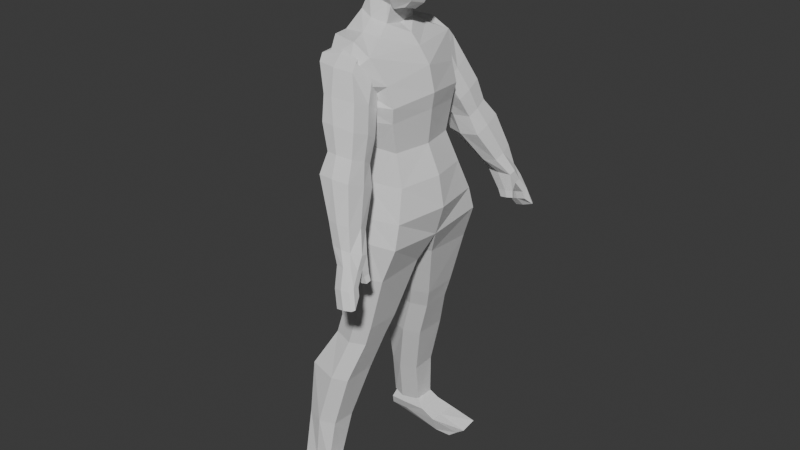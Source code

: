 # Source: character_custom_rig.blend  (saved by Blender 5.0.119; exported with 4.5.12 LTS)
import bpy
from mathutils import Matrix  # noqa: F401  (used for matrix-valued properties, if any)

bpy.ops.wm.read_factory_settings(use_empty=True)
scene = bpy.context.scene
scene.name = 'Scene'

# ---- collections
col_collection = bpy.data.collections.new('Collection'); scene.collection.children.link(col_collection)

# ---- materials (node trees are filled in below, after node groups)
mat_material = bpy.data.materials.new('Material')
mat_material.alpha_threshold = 0.0
mat_material.use_backface_culling_lightprobe_volume = False
mat_material.roughness = 0.5
mat_material.line_color = (0.0, 0.0, 0.0, 1.0)

# ---- material node trees
mat_material.use_nodes = True; mat_material.node_tree.nodes.clear()
_N = mat_material.node_tree.nodes; _L = mat_material.node_tree.links
n0 = _N.new('ShaderNodeOutputMaterial'); n0.name = 'Material Output'; n0.location = (200, 100)
n1 = _N.new('ShaderNodeBsdfPrincipled'); n1.name = 'Principled BSDF'; n1.location = (-200, 100)
_L.new(n1.outputs[0], n0.inputs[0])
n0.is_active_output = True

# ---- world
world_world = bpy.data.worlds.new('World'); scene.world = world_world
world_world.use_nodes = True; world_world.node_tree.nodes.clear()
_N = world_world.node_tree.nodes; _L = world_world.node_tree.links
n0 = _N.new('ShaderNodeOutputWorld'); n0.name = 'World Output'; n0.location = (200, 100)
n1 = _N.new('ShaderNodeBackground'); n1.name = 'Background'; n1.location = (-200, 100)
n1.inputs[0].default_value = (0.05088, 0.05088, 0.05088, 1.0)
_L.new(n1.outputs[0], n0.inputs[0])
n0.is_active_output = True
world_world.color = (0.05088, 0.05088, 0.05088)
world_world.sun_shadow_jitter_overblur = 0.0

# ---- meshes
me_cube = bpy.data.meshes.new('Cube')
me_cube.from_pydata([(0.4069, 1.374, -0.8951), (0.7066, 1.332, -2.811), (-1.73, 1.374, -0.9204), (-1.205, 1.332, -2.849), (-1.256, 0.0, -2.786), (-0.521, 1.511, -2.849), (0.3564, 1.155, -1.862), (-1.24, 1.155, -1.787), (0.7197, 0.0, -0.7414), (-1.992, 0.0, -0.7666), (-0.3467, 1.553, -0.9393), (1.019, 0.0, -2.748), (-0.3542, 1.297, -1.812), (0.6037, 0.0, -1.841), (0.9246, 1.894, -4.539), (-1.28, 0.0, -1.767), (0.2962, 1.474, 0.2179), (0.4889, 1.445, -0.4043), (-1.843, 1.445, -0.4487), (0.8017, 0.0, -0.2401), (-2.105, 0.0, -0.2845), (-0.5623, 1.624, -0.4678), (-1.889, 1.4, 0.2053), (0.609, 0.0, 0.5401), (-2.15, 0.0, 0.5275), (-0.278, 1.474, -0.197), (-0.3597, 1.019, 1.381), (-0.08793, 1.764, 1.04), (-1.514, 1.563, 1.401), (0.2467, 0.0, 1.033), (-1.972, 0.0, 1.058), (-0.6815, 1.723, 1.365), (-0.4696, 0.5832, 1.658), (-1.605, 1.019, 1.398), (-0.04686, 0.0, 1.362), (-1.678, 0.0, 1.431), (-0.909, 1.104, 1.443), (-1.46, 0.5011, 1.907), (-0.4696, 0.0, 1.569), (-1.533, 0.0, 1.927), (-0.9804, 0.668, 1.771), (-0.4316, 0.4209, 2.227), (-1.242, 0.4209, 2.43), (-0.4316, 0.0, 2.2), (-1.242, 0.0, 2.404), (-0.5916, 0.4209, 2.247), (-0.5916, 0.0, 2.22), (0.893, 1.679, -3.788), (-1.419, 1.679, -3.697), (-1.47, 0.0, -3.641), (-0.07593, 1.858, -3.826), (1.206, 0.0, -3.732), (-1.281, 1.894, -4.402), (-1.332, 0.0, -4.573), (0.06178, 2.074, -4.531), (0.9246, 0.0, -4.709), (0.4919, 0.0, -4.702), (0.5135, 2.0, -5.67), (-1.263, 2.0, -5.566), (-1.263, 0.3458, -5.49), (-0.01449, 2.179, -5.688), (0.5135, 0.3458, -5.595), (-0.07433, 0.1705, -5.612), (0.02256, 1.991, -7.483), (-1.141, 1.991, -7.428), (-1.141, 0.8548, -7.473), (-0.5054, 2.17, -7.5), (0.02256, 0.8548, -7.527), (-0.5653, 0.6796, -7.545), (-0.194, 1.997, -8.175), (-1.358, 1.997, -8.12), (-1.358, 1.044, -8.127), (-0.722, 2.176, -8.193), (-0.194, 1.044, -8.181), (-0.7818, 0.8686, -8.199), (-0.6459, 2.364, -9.53), (-2.081, 2.364, -9.413), (-2.081, 1.254, -9.394), (-1.174, 2.544, -9.548), (-0.6459, 1.254, -9.511), (-1.234, 1.078, -9.529), (-1.13, 2.494, -11.34), (-2.187, 2.494, -11.27), (-2.187, 1.68, -11.31), (-1.658, 2.673, -11.36), (-1.13, 1.68, -11.38), (-1.718, 1.505, -11.4), (-1.281, 2.68, -12.94), (-2.287, 2.68, -12.88), (-2.287, 1.951, -12.88), (-1.798, 2.71, -12.97), (-1.298, 2.027, -12.96), (-1.933, 1.889, -12.98), (-1.344, 0.4655, 2.325), (-1.615, 0.6155, 3.071), (-0.3831, 0.3704, 2.049), (-0.3539, 0.8169, 2.978), (-1.344, 0.0, 2.307), (-1.785, 0.0, 2.919), (-1.539, 0.6848, 2.652), (-0.8275, 0.3704, 2.159), (-0.8644, 0.8425, 3.006), (-0.3585, 0.7474, 2.596), (-0.3831, 0.0, 2.049), (-0.8275, 0.0, 2.159), (-0.869, 0.7474, 2.61), (-1.539, 0.0, 2.561), (0.004064, 0.352, 2.153), (0.4816, 0.5646, 2.831), (0.2528, 0.3964, 2.386), (0.09429, 0.0, 2.06), (0.624, 0.0, 2.644), (0.3891, 0.0, 2.284), (-1.634, 0.6155, 3.339), (-0.3367, 0.8425, 3.257), (-1.804, 0.0, 3.297), (-0.8472, 0.8425, 3.27), (-1.238, 0.5636, 4.112), (-0.2698, 0.7414, 4.065), (0.2892, 0.7107, 3.16), (0.4191, 0.0, 3.011), (-1.522, 0.6573, 3.827), (-0.2551, 0.8636, 3.748), (-1.676, 0.0, 3.792), (-0.7191, 0.8636, 3.76), (0.3176, 0.7439, 3.787), (0.4336, 0.0, 3.709), (-1.371, 0.0, 4.075), (-0.6698, 0.7414, 4.075), (0.1141, 0.6382, 4.095), (0.214, 0.0, 4.021), (-1.04, 0.4315, 4.288), (-0.2612, 0.4805, 4.299), (-1.04, 0.0, 4.378), (-0.6853, 0.4805, 4.375), (-0.2251, 0.0, 4.398), (-0.6492, 0.0, 4.474), (0.04386, 0.4315, 4.185), (0.0141, 0.0, 4.27), (-0.2121, 1.895, 0.2287), (-1.443, 1.709, 0.2211), (-0.3619, 2.071, 0.7261), (-1.292, 2.071, 0.9262), (-0.5638, 2.071, 0.8748), (-1.124, 2.519, -0.008146), (-1.484, 1.772, 1.048), (-1.002, 1.591, -0.4657), (-1.476, 1.186, 0.861), (0.008354, 2.518, -0.009253), (-0.3903, 1.802, 1.006), (0.01619, 1.59, -0.4668), (-0.3539, 1.269, 0.7866), (-1.191, 2.06, -0.2587), (-1.529, 2.213, 0.7563), (-1.48, 1.525, 0.9484), (-1.252, 1.402, 0.0506), (-0.6609, 1.47, -0.5295), (-0.8955, 1.199, 1.09), (-0.07764, 1.438, -0.02756), (0.09056, 2.015, -0.1998), (-0.3864, 1.554, 0.9068), (-0.2815, 2.249, 0.7045), (-0.7726, 2.583, -0.01488), (-0.8954, 1.724, 1.236), (-0.9392, 1.458, 1.155), (-0.94, 2.297, 0.7348), (-0.03441, 1.716, 0.4682), (-0.7833, 1.301, -0.05433), (-1.596, 1.59, 0.46), (-1.57, 2.057, 0.971), (-1.562, 1.298, 0.6256), (-0.3096, 1.327, 0.5892), (-0.3175, 2.065, 0.9346), (-0.9175, 2.013, 1.076), (-0.3136, 1.665, 0.6766), (-0.949, 1.133, 0.6838), (-1.566, 1.637, 0.713), (-0.9054, 2.836, -0.6884), (-0.8976, 1.952, -1.113), (0.2477, 2.835, -0.7316), (0.2555, 1.95, -1.156), (-0.9724, 2.376, -0.9389), (-0.4464, 1.831, -1.15), (0.3299, 2.332, -0.9222), (-0.4438, 2.9, -0.6688), (-0.4887, 2.48, -2.407), (-0.4973, 3.437, -1.955), (-0.5368, 3.046, -1.412), (-0.5303, 2.312, -1.765), (0.3612, 3.045, -1.426), (0.3677, 2.311, -1.779), (-0.6045, 2.662, -1.627), (-0.1628, 2.191, -1.804), (0.4427, 2.617, -1.581), (-0.1589, 3.109, -1.394), (0.5705, 3.44, -1.97), (0.5791, 2.468, -2.385), (-0.5639, 2.93, -2.228), (0.01488, 2.359, -2.443), (0.6531, 2.893, -2.161), (0.0166, 3.501, -1.935), (0.3856, 3.918, -3.685), (0.3855, 3.453, -3.909), (0.129, 3.108, -3.362), (0.123, 3.778, -3.046), (0.8706, 3.78, -3.057), (0.8767, 3.099, -3.347), (0.05506, 3.418, -3.249), (0.4698, 2.987, -3.402), (0.952, 3.378, -3.184), (0.4741, 3.841, -3.029), (1.024, 3.918, -3.718), (1.217, 3.44, -3.888), (0.3466, 3.582, -3.823), (0.773, 3.4, -3.905), (1.234, 3.666, -3.815), (0.7449, 3.984, -3.67), (-2.49, 3.128, -13.64), (-2.237, 2.665, -12.83), (-2.49, 2.054, -13.63), (-2.237, 2.025, -12.85), (-0.6125, 3.07, -13.52), (-1.339, 2.665, -12.85), (-0.6125, 1.996, -13.51), (-1.339, 2.025, -12.88), (-2.49, 2.476, -13.64), (-2.4, 2.824, -13.25), (-2.237, 2.356, -12.83), (-2.4, 1.911, -13.26), (-1.87, 2.054, -13.62), (-1.738, 2.025, -12.88), (-1.023, 1.911, -13.2), (-0.6125, 2.418, -13.52), (-1.339, 2.356, -12.85), (-1.023, 2.824, -13.2), (-1.87, 3.128, -13.63), (-1.738, 2.665, -12.85), (-1.738, 2.356, -12.85), (0.3673, 3.126, -13.75), (-1.84, 2.824, -13.24), (-1.023, 2.39, -13.2), (-1.84, 1.911, -13.25), (-2.4, 2.39, -13.25), (-2.454, 3.262, -13.84), (-2.454, 2.255, -13.77), (-0.6083, 3.205, -14.14), (-0.6083, 2.198, -14.07), (-2.454, 2.67, -13.93), (-2.102, 2.255, -13.89), (-0.6083, 2.612, -14.23), (-2.102, 3.262, -13.96), (-2.102, 2.67, -14.05), (0.3673, 2.096, -13.68), (0.3673, 2.533, -13.85), (0.0345, 3.136, -14.04), (0.0345, 2.129, -13.97), (0.0345, 2.544, -14.13), (-0.6542, -0.02277, 4.474), (0.7977, 4.323, -4.722), (0.6762, 4.081, -4.128), (0.6984, 3.705, -4.306), (1.192, 4.082, -4.108), (1.261, 3.698, -4.244), (0.632, 3.817, -4.244), (0.966, 3.705, -4.279), (1.276, 3.897, -4.179), (0.9636, 4.15, -4.084), (0.981, 4.452, -5.246), (0.8118, 3.995, -4.746), (1.309, 4.325, -4.656), (1.367, 3.988, -4.634), (0.7401, 4.107, -4.69), (1.081, 3.969, -4.693), (1.376, 4.188, -4.568), (1.08, 4.393, -4.653), (0.7662, 3.483, -4.541), (0.877, 4.05, -5.014), (1.489, 4.435, -5.156), (1.425, 4.024, -4.875), (0.9739, 4.255, -5.298), (1.142, 4.015, -4.947), (1.546, 4.33, -5.142), (1.263, 4.513, -5.166), (1.235, 4.246, -5.235), (1.308, 3.476, -4.431), (1.052, 3.443, -4.483), (0.8225, 3.628, -4.594), (1.261, 3.622, -4.505), (1.031, 3.628, -4.554), (0.8771, 3.459, -4.754), (1.344, 3.453, -4.659), (1.123, 3.424, -4.704), (0.9256, 3.583, -4.8), (1.303, 3.579, -4.723), (1.105, 3.583, -4.765), (0.4069, -1.374, -0.8951), (0.7066, -1.332, -2.811), (-1.73, -1.374, -0.9204), (-1.205, -1.332, -2.849), (-0.521, -1.511, -2.849), (0.3564, -1.155, -1.862), (-1.24, -1.155, -1.787), (-0.3467, -1.553, -0.9393), (-0.3542, -1.297, -1.812), (0.9246, -1.894, -4.539), (0.2962, -1.474, 0.2179), (0.4889, -1.445, -0.4043), (-1.843, -1.445, -0.4487), (-0.5623, -1.624, -0.4678), (-1.889, -1.4, 0.2053), (-0.278, -1.474, -0.197), (-0.3597, -1.019, 1.381), (-0.08793, -1.764, 1.04), (-1.514, -1.563, 1.401), (-0.6815, -1.723, 1.365), (-0.4696, -0.5832, 1.658), (-1.605, -1.019, 1.398), (-0.909, -1.104, 1.443), (-1.46, -0.5011, 1.907), (-0.9804, -0.668, 1.771), (-0.4316, -0.4209, 2.227), (-1.242, -0.4209, 2.43), (-0.5916, -0.4209, 2.247), (0.893, -1.679, -3.788), (-1.419, -1.679, -3.697), (-0.07593, -1.858, -3.826), (-1.281, -1.894, -4.402), (0.06178, -2.074, -4.531), (0.5135, -2.0, -5.67), (-1.263, -2.0, -5.566), (-1.263, -0.3458, -5.49), (-0.01449, -2.179, -5.688), (0.5135, -0.3458, -5.595), (-0.07433, -0.1705, -5.612), (0.02256, -1.991, -7.483), (-1.141, -1.991, -7.428), (-1.141, -0.8548, -7.473), (-0.5054, -2.17, -7.5), (0.02256, -0.8548, -7.527), (-0.5653, -0.6796, -7.545), (-0.194, -1.997, -8.175), (-1.358, -1.997, -8.12), (-1.358, -1.044, -8.127), (-0.722, -2.176, -8.193), (-0.194, -1.044, -8.181), (-0.7818, -0.8686, -8.199), (-0.6459, -2.364, -9.53), (-2.081, -2.364, -9.413), (-2.081, -1.254, -9.394), (-1.174, -2.544, -9.548), (-0.6459, -1.254, -9.511), (-1.234, -1.078, -9.529), (-1.13, -2.494, -11.34), (-2.187, -2.494, -11.27), (-2.187, -1.68, -11.31), (-1.658, -2.673, -11.36), (-1.13, -1.68, -11.38), (-1.718, -1.505, -11.4), (-1.281, -2.68, -12.94), (-2.287, -2.68, -12.88), (-2.287, -1.951, -12.88), (-1.798, -2.71, -12.97), (-1.298, -2.027, -12.96), (-1.933, -1.889, -12.98), (-1.344, -0.4655, 2.325), (-1.615, -0.6155, 3.071), (-0.3831, -0.3704, 2.049), (-0.3539, -0.8169, 2.978), (-1.539, -0.6848, 2.652), (-0.8275, -0.3704, 2.159), (-0.8644, -0.8425, 3.006), (-0.3585, -0.7474, 2.596), (-0.869, -0.7474, 2.61), (0.004064, -0.352, 2.153), (0.4816, -0.5646, 2.831), (0.2528, -0.3964, 2.386), (-1.634, -0.6155, 3.339), (-0.3367, -0.8425, 3.257), (-0.8472, -0.8425, 3.27), (-1.238, -0.5636, 4.112), (-0.2698, -0.7414, 4.065), (0.2892, -0.7107, 3.16), (-1.522, -0.6573, 3.827), (-0.2551, -0.8636, 3.748), (-0.7191, -0.8636, 3.76), (0.3176, -0.7439, 3.787), (-0.6698, -0.7414, 4.075), (0.1141, -0.6382, 4.095), (-1.04, -0.4315, 4.288), (-0.2612, -0.4805, 4.299), (-0.6853, -0.4805, 4.375), (0.04386, -0.4315, 4.185), (-0.2121, -1.895, 0.2287), (-1.443, -1.709, 0.2211), (-0.3619, -2.071, 0.7261), (-1.292, -2.071, 0.9262), (-0.5638, -2.071, 0.8748), (-1.124, -2.519, -0.008146), (-1.484, -1.772, 1.048), (-1.002, -1.591, -0.4657), (-1.476, -1.186, 0.861), (0.008354, -2.518, -0.009253), (-0.3903, -1.802, 1.006), (0.01619, -1.59, -0.4668), (-0.3539, -1.269, 0.7866), (-1.191, -2.06, -0.2587), (-1.529, -2.213, 0.7563), (-1.48, -1.525, 0.9484), (-1.252, -1.402, 0.0506), (-0.6609, -1.47, -0.5295), (-0.8955, -1.199, 1.09), (-0.07764, -1.438, -0.02756), (0.09056, -2.015, -0.1998), (-0.3864, -1.554, 0.9068), (-0.2815, -2.249, 0.7045), (-0.7726, -2.583, -0.01488), (-0.8954, -1.724, 1.236), (-0.9392, -1.458, 1.155), (-0.94, -2.297, 0.7348), (-0.03441, -1.716, 0.4682), (-0.7833, -1.301, -0.05433), (-1.596, -1.59, 0.46), (-1.57, -2.057, 0.971), (-1.562, -1.298, 0.6256), (-0.3096, -1.327, 0.5892), (-0.3175, -2.065, 0.9346), (-0.9175, -2.013, 1.076), (-0.3136, -1.665, 0.6766), (-0.949, -1.133, 0.6838), (-1.566, -1.637, 0.713), (-0.9054, -2.836, -0.6884), (-0.8976, -1.952, -1.113), (0.2477, -2.835, -0.7316), (0.2555, -1.95, -1.156), (-0.9724, -2.376, -0.9389), (-0.4464, -1.831, -1.15), (0.3299, -2.332, -0.9222), (-0.4438, -2.9, -0.6688), (-0.4887, -2.48, -2.407), (-0.4973, -3.437, -1.955), (-0.5368, -3.046, -1.412), (-0.5303, -2.312, -1.765), (0.3612, -3.045, -1.426), (0.3677, -2.311, -1.779), (-0.6045, -2.662, -1.627), (-0.1628, -2.191, -1.804), (0.4427, -2.617, -1.581), (-0.1589, -3.109, -1.394), (0.5705, -3.44, -1.97), (0.5791, -2.468, -2.385), (-0.5639, -2.93, -2.228), (0.01488, -2.359, -2.443), (0.6531, -2.893, -2.161), (0.0166, -3.501, -1.935), (0.3856, -3.918, -3.685), (0.3855, -3.453, -3.909), (0.129, -3.108, -3.362), (0.123, -3.778, -3.046), (0.8706, -3.78, -3.057), (0.8767, -3.099, -3.347), (0.05506, -3.418, -3.249), (0.4698, -2.987, -3.402), (0.952, -3.378, -3.184), (0.4741, -3.841, -3.029), (1.024, -3.918, -3.718), (1.217, -3.44, -3.888), (0.3466, -3.582, -3.823), (0.773, -3.4, -3.905), (1.234, -3.666, -3.815), (0.7449, -3.984, -3.67), (-2.49, -3.128, -13.64), (-2.237, -2.665, -12.83), (-2.49, -2.054, -13.63), (-2.237, -2.025, -12.85), (-0.6125, -3.07, -13.52), (-1.339, -2.665, -12.85), (-0.6125, -1.996, -13.51), (-1.339, -2.025, -12.88), (-2.49, -2.476, -13.64), (-2.4, -2.824, -13.25), (-2.237, -2.356, -12.83), (-2.4, -1.911, -13.26), (-1.87, -2.054, -13.62), (-1.738, -2.025, -12.88), (-1.023, -1.911, -13.2), (-0.6125, -2.418, -13.52), (-1.339, -2.356, -12.85), (-1.023, -2.824, -13.2), (-1.87, -3.128, -13.63), (-1.738, -2.665, -12.85), (-1.738, -2.356, -12.85), (0.3673, -3.126, -13.75), (-1.84, -2.824, -13.24), (-1.023, -2.39, -13.2), (-1.84, -1.911, -13.25), (-2.4, -2.39, -13.25), (-2.454, -3.262, -13.84), (-2.454, -2.255, -13.77), (-0.6083, -3.205, -14.14), (-0.6083, -2.198, -14.07), (-2.454, -2.67, -13.93), (-2.102, -2.255, -13.89), (-0.6083, -2.612, -14.23), (-2.102, -3.262, -13.96), (-2.102, -2.67, -14.05), (0.3673, -2.096, -13.68), (0.3673, -2.533, -13.85), (0.0345, -3.136, -14.04), (0.0345, -2.129, -13.97), (0.0345, -2.544, -14.13), (-0.6542, 0.02277, 4.474), (0.7977, -4.323, -4.722), (0.6762, -4.081, -4.128), (0.6984, -3.705, -4.306), (1.192, -4.082, -4.108), (1.261, -3.698, -4.244), (0.632, -3.817, -4.244), (0.966, -3.705, -4.279), (1.276, -3.897, -4.179), (0.9636, -4.15, -4.084), (0.981, -4.452, -5.246), (0.8118, -3.995, -4.746), (1.309, -4.325, -4.656), (1.367, -3.988, -4.634), (0.7401, -4.107, -4.69), (1.081, -3.969, -4.693), (1.376, -4.188, -4.568), (1.08, -4.393, -4.653), (0.7662, -3.483, -4.541), (0.877, -4.05, -5.014), (1.489, -4.435, -5.156), (1.425, -4.024, -4.875), (0.9739, -4.255, -5.298), (1.142, -4.015, -4.947), (1.546, -4.33, -5.142), (1.263, -4.513, -5.166), (1.235, -4.246, -5.235), (1.308, -3.476, -4.431), (1.052, -3.443, -4.483), (0.8225, -3.628, -4.594), (1.261, -3.622, -4.505), (1.031, -3.628, -4.554), (0.8771, -3.459, -4.754), (1.344, -3.453, -4.659), (1.123, -3.424, -4.704), (0.9256, -3.583, -4.8), (1.303, -3.579, -4.723), (1.105, -3.583, -4.765)], [], [(15, 9, 2, 7), (12, 10, 0, 6), (5, 12, 6, 1), (3, 7, 12, 5), (7, 2, 10, 12), (1, 6, 13, 11), (6, 0, 8, 13), (5, 1, 47, 50), (3, 5, 50, 48), (4, 15, 7, 3), (18, 20, 24, 22), (19, 17, 16, 23), (22, 24, 30, 28), (23, 16, 27, 29), (21, 18, 22, 25), (17, 21, 25, 16), (27, 31, 36, 26), (31, 28, 33, 36), (16, 25, 31, 27), (26, 36, 40, 32), (36, 33, 37, 40), (29, 27, 26, 34), (28, 30, 35, 33), (32, 40, 45, 41), (40, 37, 42, 45), (34, 26, 32, 38), (33, 35, 39, 37), (41, 45, 46, 43), (45, 42, 44, 46), (38, 32, 41, 43), (37, 39, 44, 42), (8, 0, 17, 19), (48, 50, 54, 52), (49, 48, 52, 53), (1, 11, 51, 47), (4, 3, 48, 49), (54, 14, 57, 60), (56, 53, 59, 62), (50, 47, 14, 54), (47, 51, 55, 14), (60, 57, 63, 66), (62, 59, 65, 68), (14, 55, 61, 57), (55, 56, 62, 61), (53, 52, 58, 59), (52, 54, 60, 58), (65, 64, 70, 71), (67, 68, 74, 73), (57, 61, 67, 63), (61, 62, 68, 67), (59, 58, 64, 65), (58, 60, 66, 64), (72, 69, 75, 78), (74, 71, 77, 80), (64, 66, 72, 70), (68, 65, 71, 74), (66, 63, 69, 72), (63, 67, 73, 69), (77, 76, 82, 83), (79, 80, 86, 85), (69, 73, 79, 75), (73, 74, 80, 79), (71, 70, 76, 77), (70, 72, 78, 76), (84, 81, 87, 90), (86, 83, 89, 92), (76, 78, 84, 82), (80, 77, 83, 86), (78, 75, 81, 84), (75, 79, 85, 81), (88, 90, 92, 89), (90, 87, 91, 92), (81, 85, 91, 87), (85, 86, 92, 91), (83, 82, 88, 89), (82, 84, 90, 88), (25, 22, 28, 31), (106, 98, 94, 99), (105, 101, 96, 102), (103, 95, 107, 110), (96, 101, 116, 114), (108, 96, 114, 119), (93, 100, 104, 97), (100, 95, 103, 104), (102, 96, 108, 109), (100, 105, 102, 95), (93, 99, 105, 100), (99, 94, 101, 105), (97, 106, 99, 93), (107, 109, 112, 110), (109, 108, 111, 112), (101, 94, 113, 116), (95, 102, 109, 107), (120, 119, 125, 126), (113, 115, 123, 121), (116, 113, 121, 124), (94, 98, 115, 113), (111, 108, 119, 120), (126, 125, 129, 130), (121, 123, 127, 117), (124, 121, 117, 128), (119, 114, 122, 125), (114, 116, 124, 122), (130, 129, 137, 138), (128, 117, 131, 134), (117, 127, 133, 131), (125, 122, 118, 129), (122, 124, 128, 118), (132, 134, 136, 135), (134, 131, 133, 136), (132, 135, 138, 137), (129, 118, 132, 137), (118, 128, 134, 132), (28, 142, 140, 22), (16, 139, 141, 27), (31, 143, 142, 28), (27, 141, 143, 31), (22, 140, 25), (25, 139, 16), (140, 139, 25), (141, 139, 140, 142, 143), (176, 170, 147, 154), (175, 171, 151, 157), (174, 172, 149, 160), (160, 149, 163, 164), (151, 160, 164, 157), (148, 179, 184, 162), (156, 182, 180, 150), (159, 183, 179, 148), (148, 162, 165, 161), (172, 173, 163, 149), (159, 148, 161, 166), (150, 159, 166, 158), (171, 174, 160, 151), (156, 150, 158, 167), (152, 146, 155, 168), (144, 152, 168, 153), (169, 176, 154, 145), (152, 181, 178, 146), (153, 168, 176, 169), (158, 166, 174, 171), (161, 165, 173, 172), (166, 161, 172, 174), (167, 158, 171, 175), (168, 155, 170, 176), (170, 175, 157, 147), (183, 193, 189, 179), (180, 190, 193, 183), (182, 192, 190, 180), (144, 177, 181, 152), (150, 180, 183, 159), (189, 195, 200, 194), (198, 192, 188, 185), (193, 199, 195, 189), (190, 196, 199, 193), (146, 178, 182, 156), (192, 198, 196, 190), (179, 189, 194, 184), (177, 187, 191, 181), (154, 147, 157, 164), (181, 191, 188, 178), (195, 205, 210, 200), (199, 209, 205, 195), (196, 206, 209, 199), (202, 214, 208, 203), (198, 208, 206, 196), (187, 186, 197, 191), (182, 178, 188, 192), (191, 197, 185, 188), (146, 156, 167, 155), (205, 211, 216, 210), (187, 177, 184, 194), (209, 215, 211, 205), (206, 212, 215, 209), (204, 186, 200, 210), (208, 214, 212, 206), (186, 204, 207, 197), (197, 207, 203, 185), (208, 198, 185, 203), (173, 165, 153, 169), (144, 153, 165, 162), (184, 177, 144, 162), (169, 145, 163, 173), (204, 201, 213, 207), (186, 187, 194, 200), (207, 213, 202, 203), (216, 201, 204, 210), (145, 154, 164, 163), (155, 167, 175, 170), (0, 10, 21, 17), (10, 2, 18, 21), (2, 9, 20, 18), (242, 228, 220, 227), (241, 231, 224, 230), (240, 234, 222, 233), (239, 226, 218, 236), (219, 244, 248, 229), (237, 236, 218, 227), (233, 222, 236, 237), (224, 233, 237, 230), (230, 237, 227, 220), (246, 255, 252, 223), (221, 245, 250, 235), (225, 247, 244, 219), (235, 217, 226, 239), (221, 235, 239, 234), (234, 239, 236, 222), (232, 221, 234, 240), (223, 232, 240, 231), (231, 240, 233, 224), (229, 223, 231, 241), (219, 229, 241, 228), (228, 241, 230, 220), (225, 219, 228, 242), (217, 225, 242, 226), (226, 242, 227, 218), (251, 250, 245, 249), (247, 243, 250, 251), (244, 247, 251, 248), (248, 251, 249, 246), (235, 250, 243, 217), (217, 243, 247, 225), (245, 254, 256, 249), (229, 248, 246, 223), (253, 256, 254, 238), (252, 255, 256, 253), (232, 253, 238, 221), (221, 238, 254, 245), (249, 256, 255, 246), (223, 252, 253, 232), (213, 201, 259, 263), (215, 212, 262, 265), (202, 213, 263, 260), (211, 215, 265, 261), (262, 264, 272, 270), (264, 260, 268, 272), (265, 262, 270, 273), (260, 263, 271, 268), (260, 264, 288, 286), (202, 260, 286, 275), (216, 211, 261, 266), (201, 216, 266, 259), (273, 270, 278, 281), (268, 271, 279, 276), (269, 273, 281, 277), (258, 274, 282, 267), (266, 261, 269, 274), (263, 259, 258, 271), (259, 266, 274, 258), (261, 265, 273, 269), (282, 283, 279, 267), (280, 276, 279, 283), (283, 282, 277, 281), (280, 283, 281, 278), (272, 268, 276, 280), (270, 272, 280, 278), (274, 269, 277, 282), (271, 258, 267, 279), (285, 275, 289, 291), (284, 285, 291, 290), (214, 202, 275, 285), (264, 262, 287, 288), (212, 214, 285, 284), (262, 212, 284, 287), (291, 289, 292, 294), (290, 291, 294, 293), (287, 284, 290, 293), (286, 288, 294, 292), (275, 286, 292, 289), (288, 287, 293, 294), (15, 301, 297, 9), (303, 300, 295, 302), (299, 296, 300, 303), (298, 299, 303, 301), (301, 303, 302, 297), (296, 11, 13, 300), (300, 13, 8, 295), (299, 325, 323, 296), (298, 324, 325, 299), (4, 298, 301, 15), (307, 309, 24, 20), (19, 23, 305, 306), (309, 313, 30, 24), (23, 29, 312, 305), (308, 310, 309, 307), (306, 305, 310, 308), (312, 311, 317, 314), (314, 317, 316, 313), (305, 312, 314, 310), (311, 315, 319, 317), (317, 319, 318, 316), (29, 34, 311, 312), (313, 316, 35, 30), (315, 320, 322, 319), (319, 322, 321, 318), (34, 38, 315, 311), (316, 318, 39, 35), (320, 43, 46, 322), (322, 46, 44, 321), (38, 43, 320, 315), (318, 321, 44, 39), (8, 19, 306, 295), (324, 326, 327, 325), (49, 53, 326, 324), (296, 323, 51, 11), (4, 49, 324, 298), (327, 331, 328, 304), (56, 333, 330, 53), (325, 327, 304, 323), (323, 304, 55, 51), (331, 337, 334, 328), (333, 339, 336, 330), (304, 328, 332, 55), (55, 332, 333, 56), (53, 330, 329, 326), (326, 329, 331, 327), (336, 342, 341, 335), (338, 344, 345, 339), (328, 334, 338, 332), (332, 338, 339, 333), (330, 336, 335, 329), (329, 335, 337, 331), (343, 349, 346, 340), (345, 351, 348, 342), (335, 341, 343, 337), (339, 345, 342, 336), (337, 343, 340, 334), (334, 340, 344, 338), (348, 354, 353, 347), (350, 356, 357, 351), (340, 346, 350, 344), (344, 350, 351, 345), (342, 348, 347, 341), (341, 347, 349, 343), (355, 361, 358, 352), (357, 363, 360, 354), (347, 353, 355, 349), (351, 357, 354, 348), (349, 355, 352, 346), (346, 352, 356, 350), (359, 360, 363, 361), (361, 363, 362, 358), (352, 358, 362, 356), (356, 362, 363, 357), (354, 360, 359, 353), (353, 359, 361, 355), (310, 314, 313, 309), (106, 368, 365, 98), (372, 371, 367, 370), (103, 110, 373, 366), (367, 377, 378, 370), (374, 381, 377, 367), (364, 97, 104, 369), (369, 104, 103, 366), (371, 375, 374, 367), (369, 366, 371, 372), (364, 369, 372, 368), (368, 372, 370, 365), (97, 364, 368, 106), (373, 110, 112, 375), (375, 112, 111, 374), (370, 378, 376, 365), (366, 373, 375, 371), (120, 126, 385, 381), (376, 382, 123, 115), (378, 384, 382, 376), (365, 376, 115, 98), (111, 120, 381, 374), (126, 130, 387, 385), (382, 379, 127, 123), (384, 386, 379, 382), (381, 385, 383, 377), (377, 383, 384, 378), (130, 138, 391, 387), (386, 390, 388, 379), (379, 388, 133, 127), (385, 387, 380, 383), (383, 380, 386, 384), (389, 135, 136, 390), (390, 136, 133, 388), (389, 391, 138, 135), (387, 391, 389, 380), (380, 389, 390, 386), (313, 309, 393, 395), (305, 312, 394, 392), (314, 313, 395, 396), (312, 314, 396, 394), (309, 310, 393), (310, 305, 392), (393, 310, 392), (394, 396, 395, 393, 392), (429, 407, 400, 423), (428, 410, 404, 424), (427, 413, 402, 425), (413, 417, 416, 402), (404, 410, 417, 413), (401, 415, 437, 432), (409, 403, 433, 435), (412, 401, 432, 436), (401, 414, 418, 415), (425, 402, 416, 426), (412, 419, 414, 401), (403, 411, 419, 412), (424, 404, 413, 427), (409, 420, 411, 403), (405, 421, 408, 399), (397, 406, 421, 405), (422, 398, 407, 429), (405, 399, 431, 434), (406, 422, 429, 421), (411, 424, 427, 419), (414, 425, 426, 418), (419, 427, 425, 414), (420, 428, 424, 411), (421, 429, 423, 408), (423, 400, 410, 428), (436, 432, 442, 446), (433, 436, 446, 443), (435, 433, 443, 445), (397, 405, 434, 430), (403, 412, 436, 433), (442, 447, 453, 448), (451, 438, 441, 445), (446, 442, 448, 452), (443, 446, 452, 449), (399, 409, 435, 431), (445, 443, 449, 451), (432, 437, 447, 442), (430, 434, 444, 440), (407, 417, 410, 400), (434, 431, 441, 444), (448, 453, 463, 458), (452, 448, 458, 462), (449, 452, 462, 459), (455, 456, 461, 467), (451, 449, 459, 461), (440, 444, 450, 439), (435, 445, 441, 431), (444, 441, 438, 450), (399, 408, 420, 409), (458, 463, 469, 464), (440, 447, 437, 430), (462, 458, 464, 468), (459, 462, 468, 465), (457, 463, 453, 439), (461, 459, 465, 467), (439, 450, 460, 457), (450, 438, 456, 460), (461, 456, 438, 451), (426, 422, 406, 418), (397, 415, 418, 406), (437, 415, 397, 430), (422, 426, 416, 398), (457, 460, 466, 454), (439, 453, 447, 440), (460, 456, 455, 466), (469, 463, 457, 454), (398, 416, 417, 407), (408, 423, 428, 420), (295, 306, 308, 302), (302, 308, 307, 297), (297, 307, 20, 9), (495, 480, 473, 481), (494, 483, 477, 484), (493, 486, 475, 487), (492, 489, 471, 479), (472, 482, 501, 497), (490, 480, 471, 489), (486, 490, 489, 475), (477, 483, 490, 486), (483, 473, 480, 490), (499, 476, 505, 508), (474, 488, 503, 498), (478, 472, 497, 500), (488, 492, 479, 470), (474, 487, 492, 488), (487, 475, 489, 492), (485, 493, 487, 474), (476, 484, 493, 485), (484, 477, 486, 493), (482, 494, 484, 476), (472, 481, 494, 482), (481, 473, 483, 494), (478, 495, 481, 472), (470, 479, 495, 478), (479, 471, 480, 495), (504, 502, 498, 503), (500, 504, 503, 496), (497, 501, 504, 500), (501, 499, 502, 504), (488, 470, 496, 503), (470, 478, 500, 496), (498, 502, 509, 507), (482, 476, 499, 501), (506, 491, 507, 509), (505, 506, 509, 508), (485, 474, 491, 506), (474, 498, 507, 491), (502, 499, 508, 509), (476, 485, 506, 505), (466, 516, 512, 454), (468, 518, 515, 465), (455, 513, 516, 466), (464, 514, 518, 468), (515, 523, 525, 517), (517, 525, 521, 513), (518, 526, 523, 515), (513, 521, 524, 516), (513, 539, 541, 517), (455, 528, 539, 513), (469, 519, 514, 464), (454, 512, 519, 469), (526, 534, 531, 523), (521, 529, 532, 524), (522, 530, 534, 526), (511, 520, 535, 527), (519, 527, 522, 514), (516, 524, 511, 512), (512, 511, 527, 519), (514, 522, 526, 518), (535, 520, 532, 536), (533, 536, 532, 529), (536, 534, 530, 535), (533, 531, 534, 536), (525, 533, 529, 521), (523, 531, 533, 525), (527, 535, 530, 522), (524, 532, 520, 511), (538, 544, 542, 528), (537, 543, 544, 538), (467, 538, 528, 455), (517, 541, 540, 515), (465, 537, 538, 467), (515, 540, 537, 465), (544, 547, 545, 542), (543, 546, 547, 544), (540, 546, 543, 537), (539, 545, 547, 541), (528, 542, 545, 539), (541, 547, 546, 540)])
me_cube.polygons.foreach_set('material_index', [0, 0, 0, 0, 0, 0, 0, 0, 0, 0, 0, 0, 0, 0, 0, 0, 0, 0, 0, 0, 0, 0, 0, 0, 0, 0, 0, 0, 0, 0, 0, 0, 0, 0, 0, 0, 0, 0, 0, 0, 0, 0, 0, 0, 0, 0, 0, 0, 0, 0, 0, 0, 0, 0, 0, 0, 0, 0, 0, 0, 0, 0, 0, 0, 0, 0, 0, 0, 0, 0, 0, 0, 0, 0, 0, 0, 0, 1, 1, 1, 1, 1, 1, 1, 1, 1, 1, 1, 1, 1, 1, 1, 1, 1, 1, 1, 1, 1, 1, 1, 1, 1, 1, 1, 1, 1, 1, 1, 1, 1, 1, 1, 1, 0, 0, 0, 0, 0, 0, 0, 0, 1, 1, 1, 1, 1, 1, 1, 1, 1, 1, 1, 1, 1, 1, 1, 1, 1, 1, 1, 1, 1, 1, 1, 1, 1, 1, 1, 1, 1, 1, 1, 1, 1, 1, 1, 1, 1, 1, 1, 1, 1, 1, 1, 1, 1, 1, 1, 1, 1, 1, 1, 1, 1, 1, 1, 1, 1, 1, 1, 1, 1, 1, 1, 1, 1, 1, 1, 1, 0, 0, 0, 1, 1, 1, 1, 1, 1, 1, 1, 1, 1, 1, 1, 1, 1, 1, 1, 1, 1, 1, 1, 1, 1, 1, 1, 1, 1, 1, 1, 1, 1, 1, 1, 1, 1, 1, 1, 1, 1, 1, 1, 1, 1, 1, 1, 1, 1, 1, 1, 1, 1, 1, 1, 1, 1, 1, 1, 1, 1, 1, 1, 1, 1, 1, 1, 1, 1, 1, 1, 1, 1, 1, 1, 1, 1, 1, 1, 1, 1, 0, 0, 0, 0, 0, 0, 0, 0, 0, 0, 0, 0, 0, 0, 0, 0, 0, 0, 0, 0, 0, 0, 0, 0, 0, 0, 0, 0, 0, 0, 0, 0, 0, 0, 0, 0, 0, 0, 0, 0, 0, 0, 0, 0, 0, 0, 0, 0, 0, 0, 0, 0, 0, 0, 0, 0, 0, 0, 0, 0, 0, 0, 0, 0, 0, 0, 0, 0, 0, 0, 0, 0, 0, 0, 0, 0, 0, 1, 1, 1, 1, 1, 1, 1, 1, 1, 1, 1, 1, 1, 1, 1, 1, 1, 1, 1, 1, 1, 1, 1, 1, 1, 1, 1, 1, 1, 1, 1, 1, 1, 1, 1, 1, 0, 0, 0, 0, 0, 0, 0, 0, 1, 1, 1, 1, 1, 1, 1, 1, 1, 1, 1, 1, 1, 1, 1, 1, 1, 1, 1, 1, 1, 1, 1, 1, 1, 1, 1, 1, 1, 1, 1, 1, 1, 1, 1, 1, 1, 1, 1, 1, 1, 1, 1, 1, 1, 1, 1, 1, 1, 1, 1, 1, 1, 1, 1, 1, 1, 1, 1, 1, 1, 1, 1, 1, 1, 1, 1, 1, 0, 0, 0, 1, 1, 1, 1, 1, 1, 1, 1, 1, 1, 1, 1, 1, 1, 1, 1, 1, 1, 1, 1, 1, 1, 1, 1, 1, 1, 1, 1, 1, 1, 1, 1, 1, 1, 1, 1, 1, 1, 1, 1, 1, 1, 1, 1, 1, 1, 1, 1, 1, 1, 1, 1, 1, 1, 1, 1, 1, 1, 1, 1, 1, 1, 1, 1, 1, 1, 1, 1, 1, 1, 1, 1, 1, 1, 1, 1, 1, 1])
_uv = me_cube.uv_layers.new(name='UVMap')
_uv.uv.foreach_set('vector', [0.5, 0.125, 0.625, 0.125, 0.625, 0.25, 0.5, 0.25, 0.5, 0.375, 0.625, 0.375, 0.625, 0.5, 0.5, 0.5, 0.375, 0.375, 0.5, 0.375, 0.5, 0.5, 0.375, 0.5, 0.375, 0.25, 0.5, 0.25, 0.5, 0.375, 0.375, 0.375, 0.5, 0.25, 0.625, 0.25, 0.625, 0.375, 0.5, 0.375, 0.375, 0.5, 0.5, 0.5, 0.5, 0.625, 0.375, 0.625, 0.5, 0.5, 0.625, 0.5, 0.625, 0.625, 0.5, 0.625, 0.375, 0.375, 0.375, 0.5, 0.375, 0.5, 0.375, 0.375, 0.375, 0.25, 0.375, 0.375, 0.375, 0.375, 0.375, 0.25, 0.375, 0.125, 0.5, 0.125, 0.5, 0.25, 0.375, 0.25, 0.625, 0.25, 0.625, 0.125, 0.625, 0.125, 0.625, 0.25, 0.625, 0.625, 0.625, 0.5, 0.625, 0.5, 0.625, 0.625, 0.625, 0.25, 0.625, 0.125, 0.625, 0.125, 0.625, 0.25, 0.625, 0.625, 0.625, 0.5, 0.625, 0.5, 0.625, 0.625, 0.625, 0.375, 0.625, 0.25, 0.625, 0.25, 0.625, 0.375, 0.625, 0.5, 0.625, 0.375, 0.625, 0.375, 0.625, 0.5, 0.625, 0.5, 0.625, 0.375, 0.625, 0.375, 0.625, 0.5, 0.625, 0.375, 0.625, 0.25, 0.625, 0.25, 0.625, 0.375, 0.625, 0.5, 0.625, 0.375, 0.625, 0.375, 0.625, 0.5, 0.625, 0.5, 0.625, 0.375, 0.625, 0.375, 0.625, 0.5, 0.625, 0.375, 0.625, 0.25, 0.625, 0.25, 0.625, 0.375, 0.625, 0.625, 0.625, 0.5, 0.625, 0.5, 0.625, 0.625, 0.625, 0.25, 0.625, 0.125, 0.625, 0.125, 0.625, 0.25, 0.625, 0.5, 0.625, 0.375, 0.625, 0.375, 0.625, 0.5, 0.625, 0.375, 0.625, 0.25, 0.625, 0.25, 0.625, 0.375, 0.625, 0.625, 0.625, 0.5, 0.625, 0.5, 0.625, 0.625, 0.625, 0.25, 0.625, 0.125, 0.625, 0.125, 0.625, 0.25, 0.625, 0.5, 0.75, 0.5, 0.75, 0.625, 0.625, 0.625, 0.75, 0.5, 0.875, 0.5, 0.875, 0.625, 0.75, 0.625, 0.625, 0.625, 0.625, 0.5, 0.625, 0.5, 0.625, 0.625, 0.625, 0.25, 0.625, 0.125, 0.625, 0.125, 0.625, 0.25, 0.625, 0.625, 0.625, 0.5, 0.625, 0.5, 0.625, 0.625, 0.375, 0.25, 0.375, 0.375, 0.375, 0.375, 0.375, 0.25, 0.375, 0.125, 0.375, 0.25, 0.375, 0.25, 0.375, 0.125, 0.375, 0.5, 0.375, 0.625, 0.375, 0.625, 0.375, 0.5, 0.375, 0.125, 0.375, 0.25, 0.375, 0.25, 0.375, 0.125, 0.375, 0.375, 0.375, 0.5, 0.375, 0.5, 0.375, 0.375, 0.0, 0.0, 0.0, 0.0, 0.0, 0.0, 0.0, 0.0, 0.375, 0.375, 0.375, 0.5, 0.375, 0.5, 0.375, 0.375, 0.375, 0.5, 0.375, 0.625, 0.375, 0.625, 0.375, 0.5, 0.375, 0.375, 0.375, 0.5, 0.375, 0.5, 0.375, 0.375, 0.0, 0.0, 0.0, 0.0, 0.0, 0.0, 0.0, 0.0, 0.375, 0.5, 0.375, 0.625, 0.375, 0.625, 0.375, 0.5, 0.0, 0.0, 0.0, 0.0, 0.0, 0.0, 0.0, 0.0, 0.375, 0.125, 0.375, 0.25, 0.375, 0.25, 0.375, 0.125, 0.375, 0.25, 0.375, 0.375, 0.375, 0.375, 0.375, 0.25, 0.375, 0.125, 0.375, 0.25, 0.375, 0.25, 0.375, 0.125, 0.0, 0.0, 0.0, 0.0, 0.0, 0.0, 0.0, 0.0, 0.375, 0.5, 0.375, 0.625, 0.375, 0.625, 0.375, 0.5, 0.0, 0.0, 0.0, 0.0, 0.0, 0.0, 0.0, 0.0, 0.375, 0.125, 0.375, 0.25, 0.375, 0.25, 0.375, 0.125, 0.375, 0.25, 0.375, 0.375, 0.375, 0.375, 0.375, 0.25, 0.375, 0.375, 0.375, 0.5, 0.375, 0.5, 0.375, 0.375, 0.0, 0.0, 0.0, 0.0, 0.0, 0.0, 0.0, 0.0, 0.375, 0.25, 0.375, 0.375, 0.375, 0.375, 0.375, 0.25, 0.0, 0.0, 0.0, 0.0, 0.0, 0.0, 0.0, 0.0, 0.375, 0.375, 0.375, 0.5, 0.375, 0.5, 0.375, 0.375, 0.375, 0.5, 0.375, 0.625, 0.375, 0.625, 0.375, 0.5, 0.375, 0.125, 0.375, 0.25, 0.375, 0.25, 0.375, 0.125, 0.0, 0.0, 0.0, 0.0, 0.0, 0.0, 0.0, 0.0, 0.375, 0.5, 0.375, 0.625, 0.375, 0.625, 0.375, 0.5, 0.0, 0.0, 0.0, 0.0, 0.0, 0.0, 0.0, 0.0, 0.375, 0.125, 0.375, 0.25, 0.375, 0.25, 0.375, 0.125, 0.375, 0.25, 0.375, 0.375, 0.375, 0.375, 0.375, 0.25, 0.375, 0.375, 0.375, 0.5, 0.375, 0.5, 0.375, 0.375, 0.0, 0.0, 0.0, 0.0, 0.0, 0.0, 0.0, 0.0, 0.375, 0.25, 0.375, 0.375, 0.375, 0.375, 0.375, 0.25, 0.0, 0.0, 0.0, 0.0, 0.0, 0.0, 0.0, 0.0, 0.375, 0.375, 0.375, 0.5, 0.375, 0.5, 0.375, 0.375, 0.375, 0.5, 0.375, 0.625, 0.375, 0.625, 0.375, 0.5, 0.125, 0.5, 0.25, 0.5, 0.25, 0.625, 0.125, 0.625, 0.25, 0.5, 0.375, 0.5, 0.375, 0.625, 0.25, 0.625, 0.375, 0.5, 0.375, 0.625, 0.375, 0.625, 0.375, 0.5, 0.0, 0.0, 0.0, 0.0, 0.0, 0.0, 0.0, 0.0, 0.375, 0.125, 0.375, 0.25, 0.375, 0.25, 0.375, 0.125, 0.375, 0.25, 0.375, 0.375, 0.375, 0.375, 0.375, 0.25, 0.625, 0.375, 0.625, 0.25, 0.625, 0.25, 0.625, 0.375, 0.5, 0.125, 0.625, 0.125, 0.625, 0.25, 0.5, 0.25, 0.5, 0.375, 0.625, 0.375, 0.625, 0.5, 0.5, 0.5, 0.375, 0.625, 0.375, 0.5, 0.375, 0.5, 0.375, 0.625, 0.625, 0.5, 0.625, 0.375, 0.625, 0.375, 0.625, 0.5, 0.625, 0.5, 0.625, 0.5, 0.625, 0.5, 0.625, 0.5, 0.125, 0.5, 0.25, 0.5, 0.25, 0.625, 0.125, 0.625, 0.25, 0.5, 0.375, 0.5, 0.375, 0.625, 0.25, 0.625, 0.5, 0.5, 0.625, 0.5, 0.625, 0.5, 0.5, 0.5, 0.375, 0.375, 0.5, 0.375, 0.5, 0.5, 0.375, 0.5, 0.375, 0.25, 0.5, 0.25, 0.5, 0.375, 0.375, 0.375, 0.5, 0.25, 0.625, 0.25, 0.625, 0.375, 0.5, 0.375, 0.375, 0.125, 0.5, 0.125, 0.5, 0.25, 0.375, 0.25, 0.375, 0.5, 0.5, 0.5, 0.5, 0.625, 0.375, 0.625, 0.5, 0.5, 0.625, 0.5, 0.625, 0.625, 0.5, 0.625, 0.625, 0.375, 0.625, 0.25, 0.625, 0.25, 0.625, 0.375, 0.375, 0.5, 0.5, 0.5, 0.5, 0.5, 0.375, 0.5, 0.625, 0.625, 0.625, 0.5, 0.625, 0.5, 0.625, 0.625, 0.625, 0.25, 0.625, 0.125, 0.625, 0.125, 0.625, 0.25, 0.625, 0.375, 0.625, 0.25, 0.625, 0.25, 0.625, 0.375, 0.625, 0.25, 0.625, 0.125, 0.625, 0.125, 0.625, 0.25, 0.625, 0.625, 0.625, 0.5, 0.625, 0.5, 0.625, 0.625, 0.625, 0.625, 0.625, 0.5, 0.625, 0.5, 0.625, 0.625, 0.625, 0.25, 0.625, 0.125, 0.625, 0.125, 0.625, 0.25, 0.625, 0.375, 0.625, 0.25, 0.625, 0.25, 0.625, 0.375, 0.625, 0.5, 0.625, 0.5, 0.625, 0.5, 0.625, 0.5, 0.625, 0.5, 0.625, 0.375, 0.625, 0.375, 0.625, 0.5, 0.625, 0.625, 0.625, 0.5, 0.625, 0.5, 0.625, 0.625, 0.625, 0.375, 0.625, 0.25, 0.625, 0.25, 0.625, 0.375, 0.625, 0.25, 0.625, 0.125, 0.625, 0.125, 0.625, 0.25, 0.625, 0.5, 0.625, 0.5, 0.625, 0.5, 0.625, 0.5, 0.625, 0.5, 0.625, 0.375, 0.625, 0.375, 0.625, 0.5, 0.625, 0.5, 0.75, 0.5, 0.75, 0.625, 0.625, 0.625, 0.75, 0.5, 0.875, 0.5, 0.875, 0.625, 0.75, 0.625, 0.625, 0.5, 0.625, 0.625, 0.625, 0.625, 0.625, 0.5, 0.625, 0.5, 0.625, 0.5, 0.625, 0.5, 0.625, 0.5, 0.625, 0.5, 0.625, 0.375, 0.625, 0.375, 0.625, 0.5, 0.625, 0.25, 0.625, 0.25, 0.625, 0.25, 0.625, 0.25, 0.625, 0.5, 0.625, 0.5, 0.625, 0.5, 0.625, 0.5, 0.625, 0.375, 0.625, 0.375, 0.625, 0.25, 0.625, 0.25, 0.625, 0.5, 0.625, 0.5, 0.625, 0.375, 0.625, 0.375, 0.625, 0.25, 0.625, 0.25, 0.625, 0.375, 0.625, 0.375, 0.625, 0.5, 0.625, 0.5, 0.625, 0.25, 0.625, 0.5, 0.625, 0.375, 0.625, 0.5, 0.625, 0.5, 0.625, 0.25, 0.625, 0.25, 0.625, 0.375, 0.5625, 0.125, 0.5625, 0.25, 0.625, 0.25, 0.625, 0.125, 0.5625, 0.375, 0.5625, 0.5, 0.625, 0.5, 0.625, 0.375, 0.5625, 0.625, 0.5625, 0.75, 0.625, 0.75, 0.625, 0.625, 0.625, 0.625, 0.625, 0.75, 0.75, 0.75, 0.75, 0.625, 0.625, 0.5, 0.625, 0.625, 0.75, 0.625, 0.75, 0.5, 0.375, 0.75, 0.375, 0.75, 0.375, 0.875, 0.375, 0.875, 0.375, 0.375, 0.375, 0.375, 0.375, 0.5, 0.375, 0.5, 0.375, 0.625, 0.375, 0.625, 0.375, 0.75, 0.375, 0.75, 0.375, 0.75, 0.375, 0.875, 0.5, 0.875, 0.5, 0.75, 0.5625, 0.75, 0.5625, 0.875, 0.625, 0.875, 0.625, 0.75, 0.375, 0.625, 0.375, 0.75, 0.5, 0.75, 0.5, 0.625, 0.375, 0.5, 0.375, 0.625, 0.5, 0.625, 0.5, 0.5, 0.5625, 0.5, 0.5625, 0.625, 0.625, 0.625, 0.625, 0.5, 0.375, 0.375, 0.375, 0.5, 0.5, 0.5, 0.5, 0.375, 0.375, 0.125, 0.375, 0.25, 0.5, 0.25, 0.5, 0.125, 0.375, 0.0, 0.375, 0.125, 0.5, 0.125, 0.5, 0.0, 0.5625, 0.0, 0.5625, 0.125, 0.625, 0.125, 0.625, 0.0, 0.375, 0.125, 0.375, 0.125, 0.375, 0.25, 0.375, 0.25, 0.5, 0.0, 0.5, 0.125, 0.5625, 0.125, 0.5625, 0.0, 0.5, 0.5, 0.5, 0.625, 0.5625, 0.625, 0.5625, 0.5, 0.5, 0.75, 0.5, 0.875, 0.5625, 0.875, 0.5625, 0.75, 0.5, 0.625, 0.5, 0.75, 0.5625, 0.75, 0.5625, 0.625, 0.5, 0.375, 0.5, 0.5, 0.5625, 0.5, 0.5625, 0.375, 0.5, 0.125, 0.5, 0.25, 0.5625, 0.25, 0.5625, 0.125, 0.5625, 0.25, 0.5625, 0.375, 0.625, 0.375, 0.625, 0.25, 0.375, 0.625, 0.375, 0.625, 0.375, 0.75, 0.375, 0.75, 0.375, 0.5, 0.375, 0.5, 0.375, 0.625, 0.375, 0.625, 0.375, 0.375, 0.375, 0.375, 0.375, 0.5, 0.375, 0.5, 0.375, 0.0, 0.375, 0.0, 0.375, 0.125, 0.375, 0.125, 0.375, 0.5, 0.375, 0.5, 0.375, 0.625, 0.375, 0.625, 0.375, 0.75, 0.375, 0.75, 0.375, 0.875, 0.375, 0.875, 0.375, 0.375, 0.375, 0.375, 0.375, 0.25, 0.375, 0.25, 0.375, 0.625, 0.375, 0.625, 0.375, 0.75, 0.375, 0.75, 0.375, 0.5, 0.375, 0.5, 0.375, 0.625, 0.375, 0.625, 0.375, 0.25, 0.375, 0.25, 0.375, 0.375, 0.375, 0.375, 0.375, 0.375, 0.375, 0.375, 0.375, 0.5, 0.375, 0.5, 0.375, 0.75, 0.375, 0.75, 0.375, 0.875, 0.375, 0.875, 0.375, 0.0, 0.375, 0.0, 0.375, 0.125, 0.375, 0.125, 0.625, 0.125, 0.625, 0.25, 0.75, 0.5, 0.75, 0.625, 0.375, 0.125, 0.375, 0.125, 0.375, 0.25, 0.375, 0.25, 0.375, 0.75, 0.375, 0.75, 0.375, 0.875, 0.375, 0.875, 0.375, 0.625, 0.375, 0.625, 0.375, 0.75, 0.375, 0.75, 0.375, 0.5, 0.375, 0.5, 0.375, 0.625, 0.375, 0.625, 0.375, 0.25, 0.375, 0.375, 0.375, 0.375, 0.375, 0.25, 0.375, 0.375, 0.375, 0.375, 0.375, 0.5, 0.375, 0.5, 0.375, 0.0, 0.375, 0.0, 0.375, 0.125, 0.375, 0.125, 0.375, 0.375, 0.375, 0.25, 0.375, 0.25, 0.375, 0.375, 0.375, 0.125, 0.375, 0.125, 0.375, 0.25, 0.375, 0.25, 0.375, 0.25, 0.375, 0.375, 0.5, 0.375, 0.5, 0.25, 0.375, 0.75, 0.375, 0.75, 0.375, 0.875, 0.375, 0.875, 0.375, 0.0, 0.375, 0.0, 0.375, 0.875, 0.375, 0.875, 0.375, 0.625, 0.375, 0.625, 0.375, 0.75, 0.375, 0.75, 0.375, 0.5, 0.375, 0.5, 0.375, 0.625, 0.375, 0.625, 0.375, 0.0, 0.375, 0.0, 0.375, 0.875, 0.375, 0.875, 0.375, 0.375, 0.375, 0.375, 0.375, 0.5, 0.375, 0.5, 0.375, 0.0, 0.375, 0.0, 0.375, 0.125, 0.375, 0.125, 0.375, 0.125, 0.375, 0.125, 0.375, 0.25, 0.375, 0.25, 0.375, 0.375, 0.375, 0.375, 0.375, 0.25, 0.375, 0.25, 0.5625, 0.875, 0.5, 0.875, 0.5, 0.0, 0.5625, 0.0, 0.375, 0.0, 0.5, 0.0, 0.5, 0.875, 0.375, 0.875, 0.375, 0.875, 0.375, 0.0, 0.375, 0.0, 0.375, 0.875, 0.5625, 0.0, 0.625, 0.0, 0.625, 0.875, 0.5625, 0.875, 0.375, 0.0, 0.375, 0.0, 0.375, 0.125, 0.375, 0.125, 0.375, 0.0, 0.375, 0.0, 0.375, 0.875, 0.375, 0.875, 0.375, 0.125, 0.375, 0.125, 0.375, 0.25, 0.375, 0.25, 0.375, 0.875, 0.375, 0.0, 0.375, 0.0, 0.375, 0.875, 0.625, 0.0, 0.625, 0.125, 0.75, 0.625, 0.625, 0.875, 0.5, 0.25, 0.5, 0.375, 0.5625, 0.375, 0.5625, 0.25, 0.625, 0.5, 0.625, 0.375, 0.625, 0.375, 0.625, 0.5, 0.625, 0.375, 0.625, 0.25, 0.625, 0.25, 0.625, 0.375, 0.625, 0.25, 0.625, 0.125, 0.625, 0.125, 0.625, 0.25, 0.5, 0.125, 0.5, 0.25, 0.625, 0.25, 0.625, 0.125, 0.5, 0.375, 0.5, 0.5, 0.625, 0.5, 0.625, 0.375, 0.5, 0.625, 0.5, 0.75, 0.625, 0.75, 0.625, 0.625, 0.5, 0.875, 0.5, 1.0, 0.625, 1.0, 0.625, 0.875, 0.375, 0.25, 0.375, 0.25, 0.375, 0.375, 0.375, 0.375, 0.75, 0.625, 0.75, 0.75, 0.875, 0.75, 0.875, 0.625, 0.625, 0.625, 0.625, 0.75, 0.75, 0.75, 0.75, 0.625, 0.625, 0.5, 0.625, 0.625, 0.75, 0.625, 0.75, 0.5, 0.75, 0.5, 0.75, 0.625, 0.875, 0.625, 0.875, 0.5, 0.375, 0.5, 0.375, 0.5, 0.375, 0.5, 0.375, 0.5, 0.375, 0.75, 0.375, 0.75, 0.375, 0.875, 0.375, 0.875, 0.375, 0.125, 0.375, 0.125, 0.375, 0.25, 0.375, 0.25, 0.375, 0.875, 0.375, 1.0, 0.5, 1.0, 0.5, 0.875, 0.375, 0.75, 0.375, 0.875, 0.5, 0.875, 0.5, 0.75, 0.5, 0.75, 0.5, 0.875, 0.625, 0.875, 0.625, 0.75, 0.375, 0.625, 0.375, 0.75, 0.5, 0.75, 0.5, 0.625, 0.375, 0.5, 0.375, 0.625, 0.5, 0.625, 0.5, 0.5, 0.5, 0.5, 0.5, 0.625, 0.625, 0.625, 0.625, 0.5, 0.375, 0.375, 0.375, 0.5, 0.5, 0.5, 0.5, 0.375, 0.375, 0.25, 0.375, 0.375, 0.5, 0.375, 0.5, 0.25, 0.5, 0.25, 0.5, 0.375, 0.625, 0.375, 0.625, 0.25, 0.375, 0.125, 0.375, 0.25, 0.5, 0.25, 0.5, 0.125, 0.375, 0.0, 0.375, 0.125, 0.5, 0.125, 0.5, 0.0, 0.5, 0.0, 0.5, 0.125, 0.625, 0.125, 0.625, 0.0, 0.25, 0.625, 0.25, 0.75, 0.375, 0.75, 0.375, 0.625, 0.125, 0.625, 0.125, 0.75, 0.25, 0.75, 0.25, 0.625, 0.125, 0.5, 0.125, 0.625, 0.25, 0.625, 0.25, 0.5, 0.25, 0.5, 0.25, 0.625, 0.375, 0.625, 0.375, 0.5, 0.375, 0.875, 0.375, 0.875, 0.375, 1.0, 0.375, 1.0, 0.375, 0.0, 0.375, 0.0, 0.375, 0.125, 0.375, 0.125, 0.375, 0.75, 0.375, 0.75, 0.375, 0.625, 0.375, 0.625, 0.375, 0.375, 0.375, 0.375, 0.375, 0.5, 0.375, 0.5, 0.375, 0.625, 0.375, 0.625, 0.375, 0.75, 0.375, 0.75, 0.375, 0.5, 0.375, 0.5, 0.375, 0.625, 0.375, 0.625, 0.375, 0.625, 0.375, 0.625, 0.375, 0.75, 0.375, 0.75, 0.375, 0.75, 0.375, 0.75, 0.375, 0.75, 0.375, 0.75, 0.375, 0.625, 0.375, 0.625, 0.375, 0.5, 0.375, 0.5, 0.375, 0.5, 0.375, 0.5, 0.375, 0.625, 0.375, 0.625, 0.375, 0.125, 0.375, 0.0, 0.375, 0.0, 0.375, 0.125, 0.375, 0.625, 0.375, 0.5, 0.375, 0.5, 0.375, 0.625, 0.375, 0.25, 0.375, 0.125, 0.375, 0.125, 0.375, 0.25, 0.375, 0.75, 0.375, 0.625, 0.375, 0.625, 0.375, 0.75, 0.375, 0.5, 0.375, 0.375, 0.375, 0.375, 0.375, 0.5, 0.375, 0.375, 0.375, 0.25, 0.375, 0.25, 0.375, 0.375, 0.375, 0.625, 0.375, 0.5, 0.375, 0.5, 0.375, 0.625, 0.375, 0.25, 0.375, 0.125, 0.375, 0.125, 0.375, 0.25, 0.375, 0.25, 0.375, 0.375, 0.375, 0.375, 0.375, 0.25, 0.375, 0.25, 0.375, 0.25, 0.375, 0.25, 0.375, 0.25, 0.375, 0.875, 0.375, 0.75, 0.375, 0.75, 0.375, 0.875, 0.375, 0.0, 0.375, 0.875, 0.375, 0.875, 0.375, 0.0, 0.375, 0.625, 0.375, 0.5, 0.375, 0.5, 0.375, 0.625, 0.375, 0.25, 0.375, 0.125, 0.375, 0.125, 0.375, 0.25, 0.375, 0.75, 0.375, 0.625, 0.375, 0.625, 0.375, 0.75, 0.375, 0.0, 0.375, 0.875, 0.375, 0.875, 0.375, 0.0, 0.375, 0.875, 0.375, 0.75, 0.375, 0.75, 0.375, 0.875, 0.375, 0.125, 0.375, 0.0, 0.375, 0.0, 0.375, 0.125, 0.375, 0.0, 0.375, 0.875, 0.375, 0.875, 0.375, 0.0, 0.375, 0.75, 0.375, 0.625, 0.375, 0.625, 0.375, 0.75, 0.25, 0.75, 0.25, 0.625, 0.375, 0.125, 0.375, 0.0, 0.25, 0.5, 0.375, 0.25, 0.375, 0.125, 0.25, 0.625, 0.25, 0.625, 0.25, 0.75, 0.375, 0.75, 0.375, 0.625, 0.25, 0.5, 0.25, 0.625, 0.375, 0.625, 0.375, 0.5, 0.375, 0.375, 0.375, 0.25, 0.375, 0.25, 0.375, 0.375, 0.375, 0.5, 0.375, 0.375, 0.375, 0.375, 0.375, 0.5, 0.375, 0.875, 0.375, 0.75, 0.375, 0.75, 0.375, 0.875, 0.375, 0.125, 0.375, 0.0, 0.375, 0.0, 0.375, 0.125, 0.375, 0.375, 0.375, 0.25, 0.375, 0.25, 0.375, 0.375, 0.375, 0.5, 0.375, 0.375, 0.375, 0.375, 0.375, 0.5, 0.375, 0.375, 0.375, 0.25, 0.375, 0.25, 0.375, 0.375, 0.375, 0.375, 0.375, 0.5, 0.375, 0.5, 0.375, 0.375, 0.375, 0.5, 0.375, 0.375, 0.375, 0.375, 0.375, 0.5, 0.375, 0.5, 0.375, 0.5, 0.375, 0.5, 0.375, 0.5, 0.375, 0.375, 0.375, 0.25, 0.375, 0.25, 0.375, 0.375, 0.375, 0.5, 0.375, 0.375, 0.375, 0.375, 0.375, 0.5, 0.375, 0.5, 0.375, 0.5, 0.375, 0.5, 0.375, 0.5, 0.375, 0.25, 0.375, 0.375, 0.375, 0.375, 0.375, 0.25, 0.375, 0.25, 0.375, 0.25, 0.375, 0.25, 0.375, 0.25, 0.375, 0.375, 0.375, 0.5, 0.375, 0.5, 0.375, 0.375, 0.5, 0.125, 0.5, 0.25, 0.625, 0.25, 0.625, 0.125, 0.5, 0.375, 0.5, 0.5, 0.625, 0.5, 0.625, 0.375, 0.375, 0.375, 0.375, 0.5, 0.5, 0.5, 0.5, 0.375, 0.375, 0.25, 0.375, 0.375, 0.5, 0.375, 0.5, 0.25, 0.5, 0.25, 0.5, 0.375, 0.625, 0.375, 0.625, 0.25, 0.375, 0.5, 0.375, 0.625, 0.5, 0.625, 0.5, 0.5, 0.5, 0.5, 0.5, 0.625, 0.625, 0.625, 0.625, 0.5, 0.375, 0.375, 0.375, 0.375, 0.375, 0.5, 0.375, 0.5, 0.375, 0.25, 0.375, 0.25, 0.375, 0.375, 0.375, 0.375, 0.375, 0.125, 0.375, 0.25, 0.5, 0.25, 0.5, 0.125, 0.625, 0.25, 0.625, 0.25, 0.625, 0.125, 0.625, 0.125, 0.625, 0.625, 0.625, 0.625, 0.625, 0.5, 0.625, 0.5, 0.625, 0.25, 0.625, 0.25, 0.625, 0.125, 0.625, 0.125, 0.625, 0.625, 0.625, 0.625, 0.625, 0.5, 0.625, 0.5, 0.625, 0.375, 0.625, 0.375, 0.625, 0.25, 0.625, 0.25, 0.625, 0.5, 0.625, 0.5, 0.625, 0.375, 0.625, 0.375, 0.625, 0.5, 0.625, 0.5, 0.625, 0.375, 0.625, 0.375, 0.625, 0.375, 0.625, 0.375, 0.625, 0.25, 0.625, 0.25, 0.625, 0.5, 0.625, 0.5, 0.625, 0.375, 0.625, 0.375, 0.625, 0.5, 0.625, 0.5, 0.625, 0.375, 0.625, 0.375, 0.625, 0.375, 0.625, 0.375, 0.625, 0.25, 0.625, 0.25, 0.625, 0.625, 0.625, 0.625, 0.625, 0.5, 0.625, 0.5, 0.625, 0.25, 0.625, 0.25, 0.625, 0.125, 0.625, 0.125, 0.625, 0.5, 0.625, 0.5, 0.625, 0.375, 0.625, 0.375, 0.625, 0.375, 0.625, 0.375, 0.625, 0.25, 0.625, 0.25, 0.625, 0.625, 0.625, 0.625, 0.625, 0.5, 0.625, 0.5, 0.625, 0.25, 0.625, 0.25, 0.625, 0.125, 0.625, 0.125, 0.625, 0.5, 0.625, 0.625, 0.75, 0.625, 0.75, 0.5, 0.75, 0.5, 0.75, 0.625, 0.875, 0.625, 0.875, 0.5, 0.625, 0.625, 0.625, 0.625, 0.625, 0.5, 0.625, 0.5, 0.625, 0.25, 0.625, 0.25, 0.625, 0.125, 0.625, 0.125, 0.625, 0.625, 0.625, 0.625, 0.625, 0.5, 0.625, 0.5, 0.375, 0.25, 0.375, 0.25, 0.375, 0.375, 0.375, 0.375, 0.375, 0.125, 0.375, 0.125, 0.375, 0.25, 0.375, 0.25, 0.375, 0.5, 0.375, 0.5, 0.375, 0.625, 0.375, 0.625, 0.375, 0.125, 0.375, 0.125, 0.375, 0.25, 0.375, 0.25, 0.375, 0.375, 0.375, 0.375, 0.375, 0.5, 0.375, 0.5, 0.0, 0.0, 0.0, 0.0, 0.0, 0.0, 0.0, 0.0, 0.375, 0.375, 0.375, 0.375, 0.375, 0.5, 0.375, 0.5, 0.375, 0.5, 0.375, 0.5, 0.375, 0.625, 0.375, 0.625, 0.375, 0.375, 0.375, 0.375, 0.375, 0.5, 0.375, 0.5, 0.0, 0.0, 0.0, 0.0, 0.0, 0.0, 0.0, 0.0, 0.375, 0.5, 0.375, 0.5, 0.375, 0.625, 0.375, 0.625, 0.0, 0.0, 0.0, 0.0, 0.0, 0.0, 0.0, 0.0, 0.375, 0.125, 0.375, 0.125, 0.375, 0.25, 0.375, 0.25, 0.375, 0.25, 0.375, 0.25, 0.375, 0.375, 0.375, 0.375, 0.375, 0.125, 0.375, 0.125, 0.375, 0.25, 0.375, 0.25, 0.0, 0.0, 0.0, 0.0, 0.0, 0.0, 0.0, 0.0, 0.375, 0.5, 0.375, 0.5, 0.375, 0.625, 0.375, 0.625, 0.0, 0.0, 0.0, 0.0, 0.0, 0.0, 0.0, 0.0, 0.375, 0.125, 0.375, 0.125, 0.375, 0.25, 0.375, 0.25, 0.375, 0.25, 0.375, 0.25, 0.375, 0.375, 0.375, 0.375, 0.375, 0.375, 0.375, 0.375, 0.375, 0.5, 0.375, 0.5, 0.0, 0.0, 0.0, 0.0, 0.0, 0.0, 0.0, 0.0, 0.375, 0.25, 0.375, 0.25, 0.375, 0.375, 0.375, 0.375, 0.0, 0.0, 0.0, 0.0, 0.0, 0.0, 0.0, 0.0, 0.375, 0.375, 0.375, 0.375, 0.375, 0.5, 0.375, 0.5, 0.375, 0.5, 0.375, 0.5, 0.375, 0.625, 0.375, 0.625, 0.375, 0.125, 0.375, 0.125, 0.375, 0.25, 0.375, 0.25, 0.0, 0.0, 0.0, 0.0, 0.0, 0.0, 0.0, 0.0, 0.375, 0.5, 0.375, 0.5, 0.375, 0.625, 0.375, 0.625, 0.0, 0.0, 0.0, 0.0, 0.0, 0.0, 0.0, 0.0, 0.375, 0.125, 0.375, 0.125, 0.375, 0.25, 0.375, 0.25, 0.375, 0.25, 0.375, 0.25, 0.375, 0.375, 0.375, 0.375, 0.375, 0.375, 0.375, 0.375, 0.375, 0.5, 0.375, 0.5, 0.0, 0.0, 0.0, 0.0, 0.0, 0.0, 0.0, 0.0, 0.375, 0.25, 0.375, 0.25, 0.375, 0.375, 0.375, 0.375, 0.0, 0.0, 0.0, 0.0, 0.0, 0.0, 0.0, 0.0, 0.375, 0.375, 0.375, 0.375, 0.375, 0.5, 0.375, 0.5, 0.375, 0.5, 0.375, 0.5, 0.375, 0.625, 0.375, 0.625, 0.125, 0.5, 0.125, 0.625, 0.25, 0.625, 0.25, 0.5, 0.25, 0.5, 0.25, 0.625, 0.375, 0.625, 0.375, 0.5, 0.375, 0.5, 0.375, 0.5, 0.375, 0.625, 0.375, 0.625, 0.0, 0.0, 0.0, 0.0, 0.0, 0.0, 0.0, 0.0, 0.375, 0.125, 0.375, 0.125, 0.375, 0.25, 0.375, 0.25, 0.375, 0.25, 0.375, 0.25, 0.375, 0.375, 0.375, 0.375, 0.625, 0.375, 0.625, 0.375, 0.625, 0.25, 0.625, 0.25, 0.5, 0.125, 0.5, 0.25, 0.625, 0.25, 0.625, 0.125, 0.5, 0.375, 0.5, 0.5, 0.625, 0.5, 0.625, 0.375, 0.375, 0.625, 0.375, 0.625, 0.375, 0.5, 0.375, 0.5, 0.625, 0.5, 0.625, 0.5, 0.625, 0.375, 0.625, 0.375, 0.625, 0.5, 0.625, 0.5, 0.625, 0.5, 0.625, 0.5, 0.125, 0.5, 0.125, 0.625, 0.25, 0.625, 0.25, 0.5, 0.25, 0.5, 0.25, 0.625, 0.375, 0.625, 0.375, 0.5, 0.5, 0.5, 0.5, 0.5, 0.625, 0.5, 0.625, 0.5, 0.375, 0.375, 0.375, 0.5, 0.5, 0.5, 0.5, 0.375, 0.375, 0.25, 0.375, 0.375, 0.5, 0.375, 0.5, 0.25, 0.5, 0.25, 0.5, 0.375, 0.625, 0.375, 0.625, 0.25, 0.375, 0.125, 0.375, 0.25, 0.5, 0.25, 0.5, 0.125, 0.375, 0.5, 0.375, 0.625, 0.5, 0.625, 0.5, 0.5, 0.5, 0.5, 0.5, 0.625, 0.625, 0.625, 0.625, 0.5, 0.625, 0.375, 0.625, 0.375, 0.625, 0.25, 0.625, 0.25, 0.375, 0.5, 0.375, 0.5, 0.5, 0.5, 0.5, 0.5, 0.625, 0.625, 0.625, 0.625, 0.625, 0.5, 0.625, 0.5, 0.625, 0.25, 0.625, 0.25, 0.625, 0.125, 0.625, 0.125, 0.625, 0.375, 0.625, 0.375, 0.625, 0.25, 0.625, 0.25, 0.625, 0.25, 0.625, 0.25, 0.625, 0.125, 0.625, 0.125, 0.625, 0.625, 0.625, 0.625, 0.625, 0.5, 0.625, 0.5, 0.625, 0.625, 0.625, 0.625, 0.625, 0.5, 0.625, 0.5, 0.625, 0.25, 0.625, 0.25, 0.625, 0.125, 0.625, 0.125, 0.625, 0.375, 0.625, 0.375, 0.625, 0.25, 0.625, 0.25, 0.625, 0.5, 0.625, 0.5, 0.625, 0.5, 0.625, 0.5, 0.625, 0.5, 0.625, 0.5, 0.625, 0.375, 0.625, 0.375, 0.625, 0.625, 0.625, 0.625, 0.625, 0.5, 0.625, 0.5, 0.625, 0.375, 0.625, 0.375, 0.625, 0.25, 0.625, 0.25, 0.625, 0.25, 0.625, 0.25, 0.625, 0.125, 0.625, 0.125, 0.625, 0.5, 0.625, 0.5, 0.625, 0.5, 0.625, 0.5, 0.625, 0.5, 0.625, 0.5, 0.625, 0.375, 0.625, 0.375, 0.625, 0.5, 0.625, 0.625, 0.75, 0.625, 0.75, 0.5, 0.75, 0.5, 0.75, 0.625, 0.875, 0.625, 0.875, 0.5, 0.625, 0.5, 0.625, 0.5, 0.625, 0.625, 0.625, 0.625, 0.625, 0.5, 0.625, 0.5, 0.625, 0.5, 0.625, 0.5, 0.625, 0.5, 0.625, 0.5, 0.625, 0.375, 0.625, 0.375, 0.625, 0.25, 0.625, 0.25, 0.625, 0.25, 0.625, 0.25, 0.625, 0.5, 0.625, 0.5, 0.625, 0.5, 0.625, 0.5, 0.625, 0.375, 0.625, 0.25, 0.625, 0.25, 0.625, 0.375, 0.625, 0.5, 0.625, 0.375, 0.625, 0.375, 0.625, 0.5, 0.625, 0.25, 0.625, 0.375, 0.625, 0.25, 0.625, 0.375, 0.625, 0.5, 0.625, 0.5, 0.625, 0.25, 0.625, 0.375, 0.625, 0.5, 0.625, 0.5, 0.625, 0.375, 0.625, 0.25, 0.625, 0.25, 0.625, 0.5, 0.5625, 0.125, 0.625, 0.125, 0.625, 0.25, 0.5625, 0.25, 0.5625, 0.375, 0.625, 0.375, 0.625, 0.5, 0.5625, 0.5, 0.5625, 0.625, 0.625, 0.625, 0.625, 0.75, 0.5625, 0.75, 0.625, 0.625, 0.75, 0.625, 0.75, 0.75, 0.625, 0.75, 0.625, 0.5, 0.75, 0.5, 0.75, 0.625, 0.625, 0.625, 0.375, 0.75, 0.375, 0.875, 0.375, 0.875, 0.375, 0.75, 0.375, 0.375, 0.375, 0.5, 0.375, 0.5, 0.375, 0.375, 0.375, 0.625, 0.375, 0.75, 0.375, 0.75, 0.375, 0.625, 0.375, 0.75, 0.5, 0.75, 0.5, 0.875, 0.375, 0.875, 0.5625, 0.75, 0.625, 0.75, 0.625, 0.875, 0.5625, 0.875, 0.375, 0.625, 0.5, 0.625, 0.5, 0.75, 0.375, 0.75, 0.375, 0.5, 0.5, 0.5, 0.5, 0.625, 0.375, 0.625, 0.5625, 0.5, 0.625, 0.5, 0.625, 0.625, 0.5625, 0.625, 0.375, 0.375, 0.5, 0.375, 0.5, 0.5, 0.375, 0.5, 0.375, 0.125, 0.5, 0.125, 0.5, 0.25, 0.375, 0.25, 0.375, 0.0, 0.5, 0.0, 0.5, 0.125, 0.375, 0.125, 0.5625, 0.0, 0.625, 0.0, 0.625, 0.125, 0.5625, 0.125, 0.375, 0.125, 0.375, 0.25, 0.375, 0.25, 0.375, 0.125, 0.5, 0.0, 0.5625, 0.0, 0.5625, 0.125, 0.5, 0.125, 0.5, 0.5, 0.5625, 0.5, 0.5625, 0.625, 0.5, 0.625, 0.5, 0.75, 0.5625, 0.75, 0.5625, 0.875, 0.5, 0.875, 0.5, 0.625, 0.5625, 0.625, 0.5625, 0.75, 0.5, 0.75, 0.5, 0.375, 0.5625, 0.375, 0.5625, 0.5, 0.5, 0.5, 0.5, 0.125, 0.5625, 0.125, 0.5625, 0.25, 0.5, 0.25, 0.5625, 0.25, 0.625, 0.25, 0.625, 0.375, 0.5625, 0.375, 0.375, 0.625, 0.375, 0.75, 0.375, 0.75, 0.375, 0.625, 0.375, 0.5, 0.375, 0.625, 0.375, 0.625, 0.375, 0.5, 0.375, 0.375, 0.375, 0.5, 0.375, 0.5, 0.375, 0.375, 0.375, 0.0, 0.375, 0.125, 0.375, 0.125, 0.375, 0.0, 0.375, 0.5, 0.375, 0.625, 0.375, 0.625, 0.375, 0.5, 0.375, 0.75, 0.375, 0.875, 0.375, 0.875, 0.375, 0.75, 0.375, 0.375, 0.375, 0.25, 0.375, 0.25, 0.375, 0.375, 0.375, 0.625, 0.375, 0.75, 0.375, 0.75, 0.375, 0.625, 0.375, 0.5, 0.375, 0.625, 0.375, 0.625, 0.375, 0.5, 0.375, 0.25, 0.375, 0.375, 0.375, 0.375, 0.375, 0.25, 0.375, 0.375, 0.375, 0.5, 0.375, 0.5, 0.375, 0.375, 0.375, 0.75, 0.375, 0.875, 0.375, 0.875, 0.375, 0.75, 0.375, 0.0, 0.375, 0.125, 0.375, 0.125, 0.375, 0.0, 0.625, 0.125, 0.75, 0.625, 0.75, 0.5, 0.625, 0.25, 0.375, 0.125, 0.375, 0.25, 0.375, 0.25, 0.375, 0.125, 0.375, 0.75, 0.375, 0.875, 0.375, 0.875, 0.375, 0.75, 0.375, 0.625, 0.375, 0.75, 0.375, 0.75, 0.375, 0.625, 0.375, 0.5, 0.375, 0.625, 0.375, 0.625, 0.375, 0.5, 0.375, 0.25, 0.375, 0.25, 0.375, 0.375, 0.375, 0.375, 0.375, 0.375, 0.375, 0.5, 0.375, 0.5, 0.375, 0.375, 0.375, 0.0, 0.375, 0.125, 0.375, 0.125, 0.375, 0.0, 0.375, 0.375, 0.375, 0.375, 0.375, 0.25, 0.375, 0.25, 0.375, 0.125, 0.375, 0.25, 0.375, 0.25, 0.375, 0.125, 0.375, 0.25, 0.5, 0.25, 0.5, 0.375, 0.375, 0.375, 0.375, 0.75, 0.375, 0.875, 0.375, 0.875, 0.375, 0.75, 0.375, 0.0, 0.375, 0.875, 0.375, 0.875, 0.375, 0.0, 0.375, 0.625, 0.375, 0.75, 0.375, 0.75, 0.375, 0.625, 0.375, 0.5, 0.375, 0.625, 0.375, 0.625, 0.375, 0.5, 0.375, 0.0, 0.375, 0.875, 0.375, 0.875, 0.375, 0.0, 0.375, 0.375, 0.375, 0.5, 0.375, 0.5, 0.375, 0.375, 0.375, 0.0, 0.375, 0.125, 0.375, 0.125, 0.375, 0.0, 0.375, 0.125, 0.375, 0.25, 0.375, 0.25, 0.375, 0.125, 0.375, 0.375, 0.375, 0.25, 0.375, 0.25, 0.375, 0.375, 0.5625, 0.875, 0.5625, 0.0, 0.5, 0.0, 0.5, 0.875, 0.375, 0.0, 0.375, 0.875, 0.5, 0.875, 0.5, 0.0, 0.375, 0.875, 0.375, 0.875, 0.375, 0.0, 0.375, 0.0, 0.5625, 0.0, 0.5625, 0.875, 0.625, 0.875, 0.625, 0.0, 0.375, 0.0, 0.375, 0.125, 0.375, 0.125, 0.375, 0.0, 0.375, 0.0, 0.375, 0.875, 0.375, 0.875, 0.375, 0.0, 0.375, 0.125, 0.375, 0.25, 0.375, 0.25, 0.375, 0.125, 0.375, 0.875, 0.375, 0.875, 0.375, 0.0, 0.375, 0.0, 0.625, 0.0, 0.625, 0.875, 0.75, 0.625, 0.625, 0.125, 0.5, 0.25, 0.5625, 0.25, 0.5625, 0.375, 0.5, 0.375, 0.625, 0.5, 0.625, 0.5, 0.625, 0.375, 0.625, 0.375, 0.625, 0.375, 0.625, 0.375, 0.625, 0.25, 0.625, 0.25, 0.625, 0.25, 0.625, 0.25, 0.625, 0.125, 0.625, 0.125, 0.5, 0.125, 0.625, 0.125, 0.625, 0.25, 0.5, 0.25, 0.5, 0.375, 0.625, 0.375, 0.625, 0.5, 0.5, 0.5, 0.5, 0.625, 0.625, 0.625, 0.625, 0.75, 0.5, 0.75, 0.5, 0.875, 0.625, 0.875, 0.625, 1.0, 0.5, 1.0, 0.375, 0.25, 0.375, 0.375, 0.375, 0.375, 0.375, 0.25, 0.75, 0.625, 0.875, 0.625, 0.875, 0.75, 0.75, 0.75, 0.625, 0.625, 0.75, 0.625, 0.75, 0.75, 0.625, 0.75, 0.625, 0.5, 0.75, 0.5, 0.75, 0.625, 0.625, 0.625, 0.75, 0.5, 0.875, 0.5, 0.875, 0.625, 0.75, 0.625, 0.375, 0.5, 0.375, 0.5, 0.375, 0.5, 0.375, 0.5, 0.375, 0.75, 0.375, 0.875, 0.375, 0.875, 0.375, 0.75, 0.375, 0.125, 0.375, 0.25, 0.375, 0.25, 0.375, 0.125, 0.375, 0.875, 0.5, 0.875, 0.5, 1.0, 0.375, 1.0, 0.375, 0.75, 0.5, 0.75, 0.5, 0.875, 0.375, 0.875, 0.5, 0.75, 0.625, 0.75, 0.625, 0.875, 0.5, 0.875, 0.375, 0.625, 0.5, 0.625, 0.5, 0.75, 0.375, 0.75, 0.375, 0.5, 0.5, 0.5, 0.5, 0.625, 0.375, 0.625, 0.5, 0.5, 0.625, 0.5, 0.625, 0.625, 0.5, 0.625, 0.375, 0.375, 0.5, 0.375, 0.5, 0.5, 0.375, 0.5, 0.375, 0.25, 0.5, 0.25, 0.5, 0.375, 0.375, 0.375, 0.5, 0.25, 0.625, 0.25, 0.625, 0.375, 0.5, 0.375, 0.375, 0.125, 0.5, 0.125, 0.5, 0.25, 0.375, 0.25, 0.375, 0.0, 0.5, 0.0, 0.5, 0.125, 0.375, 0.125, 0.5, 0.0, 0.625, 0.0, 0.625, 0.125, 0.5, 0.125, 0.25, 0.625, 0.375, 0.625, 0.375, 0.75, 0.25, 0.75, 0.125, 0.625, 0.25, 0.625, 0.25, 0.75, 0.125, 0.75, 0.125, 0.5, 0.25, 0.5, 0.25, 0.625, 0.125, 0.625, 0.25, 0.5, 0.375, 0.5, 0.375, 0.625, 0.25, 0.625, 0.375, 0.875, 0.375, 1.0, 0.375, 1.0, 0.375, 0.875, 0.375, 0.0, 0.375, 0.125, 0.375, 0.125, 0.375, 0.0, 0.375, 0.75, 0.375, 0.625, 0.375, 0.625, 0.375, 0.75, 0.375, 0.375, 0.375, 0.5, 0.375, 0.5, 0.375, 0.375, 0.375, 0.625, 0.375, 0.75, 0.375, 0.75, 0.375, 0.625, 0.375, 0.5, 0.375, 0.625, 0.375, 0.625, 0.375, 0.5, 0.375, 0.625, 0.375, 0.75, 0.375, 0.75, 0.375, 0.625, 0.375, 0.75, 0.375, 0.75, 0.375, 0.75, 0.375, 0.75, 0.375, 0.625, 0.375, 0.5, 0.375, 0.5, 0.375, 0.625, 0.375, 0.5, 0.375, 0.625, 0.375, 0.625, 0.375, 0.5, 0.375, 0.125, 0.375, 0.125, 0.375, 0.0, 0.375, 0.0, 0.375, 0.625, 0.375, 0.625, 0.375, 0.5, 0.375, 0.5, 0.375, 0.25, 0.375, 0.25, 0.375, 0.125, 0.375, 0.125, 0.375, 0.75, 0.375, 0.75, 0.375, 0.625, 0.375, 0.625, 0.375, 0.5, 0.375, 0.5, 0.375, 0.375, 0.375, 0.375, 0.375, 0.375, 0.375, 0.375, 0.375, 0.25, 0.375, 0.25, 0.375, 0.625, 0.375, 0.625, 0.375, 0.5, 0.375, 0.5, 0.375, 0.25, 0.375, 0.25, 0.375, 0.125, 0.375, 0.125, 0.375, 0.25, 0.375, 0.25, 0.375, 0.375, 0.375, 0.375, 0.375, 0.25, 0.375, 0.25, 0.375, 0.25, 0.375, 0.25, 0.375, 0.875, 0.375, 0.875, 0.375, 0.75, 0.375, 0.75, 0.375, 0.0, 0.375, 0.0, 0.375, 0.875, 0.375, 0.875, 0.375, 0.625, 0.375, 0.625, 0.375, 0.5, 0.375, 0.5, 0.375, 0.25, 0.375, 0.25, 0.375, 0.125, 0.375, 0.125, 0.375, 0.75, 0.375, 0.75, 0.375, 0.625, 0.375, 0.625, 0.375, 0.0, 0.375, 0.0, 0.375, 0.875, 0.375, 0.875, 0.375, 0.875, 0.375, 0.875, 0.375, 0.75, 0.375, 0.75, 0.375, 0.125, 0.375, 0.125, 0.375, 0.0, 0.375, 0.0, 0.375, 0.0, 0.375, 0.0, 0.375, 0.875, 0.375, 0.875, 0.375, 0.75, 0.375, 0.75, 0.375, 0.625, 0.375, 0.625, 0.25, 0.75, 0.375, 0.0, 0.375, 0.125, 0.25, 0.625, 0.25, 0.5, 0.25, 0.625, 0.375, 0.125, 0.375, 0.25, 0.25, 0.625, 0.375, 0.625, 0.375, 0.75, 0.25, 0.75, 0.25, 0.5, 0.375, 0.5, 0.375, 0.625, 0.25, 0.625, 0.375, 0.375, 0.375, 0.375, 0.375, 0.25, 0.375, 0.25, 0.375, 0.5, 0.375, 0.5, 0.375, 0.375, 0.375, 0.375, 0.375, 0.875, 0.375, 0.875, 0.375, 0.75, 0.375, 0.75, 0.375, 0.125, 0.375, 0.125, 0.375, 0.0, 0.375, 0.0, 0.375, 0.375, 0.375, 0.375, 0.375, 0.25, 0.375, 0.25, 0.375, 0.5, 0.375, 0.5, 0.375, 0.375, 0.375, 0.375, 0.375, 0.375, 0.375, 0.375, 0.375, 0.25, 0.375, 0.25, 0.375, 0.375, 0.375, 0.375, 0.375, 0.5, 0.375, 0.5, 0.375, 0.5, 0.375, 0.5, 0.375, 0.375, 0.375, 0.375, 0.375, 0.5, 0.375, 0.5, 0.375, 0.5, 0.375, 0.5, 0.375, 0.375, 0.375, 0.375, 0.375, 0.25, 0.375, 0.25, 0.375, 0.5, 0.375, 0.5, 0.375, 0.375, 0.375, 0.375, 0.375, 0.5, 0.375, 0.5, 0.375, 0.5, 0.375, 0.5, 0.375, 0.25, 0.375, 0.25, 0.375, 0.375, 0.375, 0.375, 0.375, 0.25, 0.375, 0.25, 0.375, 0.25, 0.375, 0.25, 0.375, 0.375, 0.375, 0.375, 0.375, 0.5, 0.375, 0.5])
me_cube.materials.append(mat_material)
me_cube.materials.append(None)
me_cube.use_mirror_vertex_groups = False
me_cube.update()
arm_armature = bpy.data.armatures.new('Armature')  # bones are not reproduced

# ---- objects
ob_cube = bpy.data.objects.new('Cube', me_cube)
ob_empty = bpy.data.objects.new('Empty', None)
ob_empty_001 = bpy.data.objects.new('Empty.001', None)
ob_armature = bpy.data.objects.new('Armature', arm_armature)

# ---- transforms, parenting, visibility, modifiers, constraints
ob_cube.parent = ob_armature
ob_cube.matrix_parent_inverse = Matrix(((3.255, -0.0, 0.0, -0.0), (-0.0, 3.255, -0.0, 0.0), (0.0, -0.0, 3.255, -0.0), (-0.0, 0.0, -0.0, 1.0)))
ob_cube.location = (0.1099, 0.004965, 0.5874)
ob_cube.scale = (0.1329, 0.1329, 0.1329)
ob_cube.lock_rotations_4d = False
ob_cube.empty_display_type = 'ARROWS'
ob_cube.lineart.crease_threshold = 0.0
_vg = ob_cube.vertex_groups.new(name='Root')
for _i, _w in zip([3, 4, 5, 7, 15, 48, 49, 52, 53, 56, 59, 62, 298, 299, 301, 324, 326, 330, 333], [0.1486, 0.7325, 0.05128, 0.04833, 0.07395, 0.1339, 0.8648, 0.09038, 0.8935, 0.06223, 0.1551, 0.009334, 0.1417, 0.04231, 0.03938, 0.1275, 0.08477, 0.1677, 0.02051]): _vg.add([_i], _w, 'REPLACE')
_vg = ob_cube.vertex_groups.new(name='Hip')
for _i, _w in zip([0, 1, 2, 3, 4, 5, 6, 7, 8, 9, 10, 11, 12, 13, 15, 16, 17, 18, 19, 20, 21, 22, 23, 25, 48, 49, 51, 140, 295, 296, 297, 298, 299, 300, 301, 302, 303, 305, 306, 307, 308, 309, 310, 324], [0.2048, 0.1406, 0.2011, 0.1462, 0.1333, 0.1446, 0.5978, 0.6088, 0.1763, 0.1643, 0.2114, 0.1588, 0.5954, 0.7095, 0.7977, 0.06288, 0.1177, 0.1138, 0.09272, 0.07851, 0.1099, 0.05901, 0.02121, 0.06378, 0.03317, 0.0004708, 0.03392, 0.01653, 0.2042, 0.1381, 0.1964, 0.1448, 0.1417, 0.6245, 0.6348, 0.2095, 0.6285, 0.06109, 0.1151, 0.1033, 0.1039, 0.02894, 0.05939, 0.02949]): _vg.add([_i], _w, 'REPLACE')
_vg = ob_cube.vertex_groups.new(name='Chest')
for _i, _w in zip([0, 1, 2, 3, 5, 6, 7, 8, 9, 10, 11, 12, 13, 15, 16, 17, 18, 19, 20, 21, 22, 23, 24, 25, 26, 27, 28, 29, 30, 31, 32, 33, 34, 35, 36, 37, 38, 39, 40, 139, 140, 141, 142, 143, 295, 296, 297, 298, 299, 300, 301, 302, 303, 305, 306, 307, 308, 309, 310, 311, 312, 313, 314, 315, 316, 317, 318, 319, 392, 393, 394, 395, 396], [0.6019, 0.0194, 0.594, 0.02609, 0.02743, 0.1511, 0.1697, 0.719, 0.7479, 0.5854, 0.007399, 0.1658, 0.1192, 0.08715, 0.4653, 0.6166, 0.598, 0.7817, 0.8085, 0.6066, 0.4094, 0.7723, 0.7639, 0.5459, 0.07755, 0.1699, 0.1035, 0.6685, 0.6467, 0.1054, 0.0615, 0.1778, 0.5094, 0.3356, 0.01474, 0.06528, 0.08947, 0.08604, 0.007165, 0.1756, 0.2426, 0.08341, 0.1343, 0.06726, 0.6242, 0.01313, 0.6518, 0.02194, 0.02033, 0.1448, 0.1696, 0.6206, 0.1596, 0.4911, 0.6423, 0.695, 0.6593, 0.6006, 0.5908, 0.07848, 0.1749, 0.1225, 0.1053, 0.0604, 0.1842, 0.007812, 0.0637, 0.001986, 0.2155, 0.3347, 0.07875, 0.089, 0.04155]): _vg.add([_i], _w, 'REPLACE')
_vg = ob_cube.vertex_groups.new(name='Neck')
for _i, _w in zip([22, 23, 24, 26, 28, 29, 30, 31, 32, 33, 34, 35, 36, 37, 38, 39, 40, 41, 42, 43, 44, 45, 46, 93, 94, 95, 96, 97, 98, 99, 100, 101, 102, 103, 104, 105, 106, 107, 108, 109, 110, 111, 112, 119, 120, 142, 311, 313, 315, 316, 317, 318, 319, 320, 321, 322, 364, 365, 366, 367, 368, 369, 371, 372, 373, 374, 375, 381], [0.004102, 0.01959, 0.04691, 0.03571, 0.07709, 0.07887, 0.117, 0.00828, 0.219, 0.1122, 0.2064, 0.3446, 0.01215, 0.6307, 0.718, 0.7773, 0.2516, 0.8003, 0.8485, 0.9155, 0.9109, 0.8206, 0.9358, 0.1547, 0.0122, 0.2768, 0.02494, 0.285, 0.05204, 0.06117, 0.2448, 0.01085, 0.0778, 0.4058, 0.9676, 0.06929, 0.1235, 0.246, 0.06891, 0.147, 0.2324, 0.09524, 0.2138, 0.02195, 0.04335, 0.01825, 0.03398, 0.06955, 0.2174, 0.1088, 0.001476, 0.6423, 0.2434, 0.8205, 0.8595, 0.8434, 0.1412, 0.004407, 0.2624, 0.01308, 0.05308, 0.1979, 0.0679, 0.05488, 0.2422, 0.06715, 0.145, 0.01793]): _vg.add([_i], _w, 'REPLACE')
_vg = ob_cube.vertex_groups.new(name='Head')
for _i, _w in zip([93, 94, 95, 96, 97, 98, 99, 100, 101, 102, 103, 104, 105, 106, 107, 108, 109, 110, 111, 112, 113, 114, 115, 116, 117, 118, 119, 120, 121, 122, 123, 124, 125, 126, 127, 128, 129, 130, 131, 132, 133, 134, 135, 136, 137, 138, 257, 364, 365, 366, 367, 368, 369, 370, 371, 372, 373, 374, 375, 376, 377, 378, 379, 380, 381, 382, 383, 384, 385, 386, 387, 388, 389, 390, 391, 510], [0.8453, 0.9689, 0.7232, 0.9625, 0.715, 0.948, 0.9388, 0.7552, 0.9696, 0.9222, 0.5942, 0.01481, 0.9307, 0.8765, 0.754, 0.9311, 0.853, 0.7676, 0.9048, 0.7862, 0.9807, 0.979, 0.9761, 0.9825, 0.9958, 0.9942, 0.964, 0.9533, 0.9913, 0.9901, 0.991, 0.9923, 0.9862, 0.9837, 0.9964, 0.9958, 0.992, 0.9914, 0.9977, 0.9965, 0.9991, 0.9982, 0.9978, 0.9994, 0.9939, 0.9956, 1.0, 0.8588, 0.9728, 0.7376, 0.9685, 0.9469, 0.8021, 0.9765, 0.9321, 0.9451, 0.7578, 0.9329, 0.855, 0.9832, 0.983, 0.9868, 0.9966, 0.9953, 0.966, 0.9926, 0.9919, 0.9943, 0.9873, 0.9969, 0.9929, 0.9983, 0.9971, 0.9987, 0.9944, 1.0]): _vg.add([_i], _w, 'REPLACE')
_vg = ob_cube.vertex_groups.new(name='Bone.008')
for _i, _w in zip([23, 24, 29, 30, 33, 34, 35, 37, 38, 39, 43, 44, 46, 297, 305, 306, 307, 308, 309, 310, 311, 312, 313, 314, 315, 316, 317, 318, 319, 320, 321, 322, 392, 393, 394, 395, 396, 397, 398, 400, 402, 404, 405, 406, 407, 408, 410, 413, 414, 415, 416, 417, 418, 420, 421, 422, 423, 424, 425, 426, 427, 428, 429], [0.04308, 0.06653, 0.1018, 0.1437, 0.03766, 0.1286, 0.2796, 0.03353, 0.09245, 0.09949, 0.0173, 0.02708, 0.003706, 0.01076, 0.1074, 0.04784, 0.05495, 0.04348, 0.117, 0.06928, 0.7937, 0.3553, 0.5438, 0.493, 0.6807, 0.5763, 0.8983, 0.2549, 0.7084, 0.1457, 0.1028, 0.1306, 0.05106, 0.1475, 0.08792, 0.2917, 0.08689, 0.02968, 0.41, 0.5148, 0.1266, 0.108, 0.006496, 0.2515, 0.459, 0.07915, 0.9453, 0.1014, 0.09213, 0.008803, 0.5542, 0.8706, 0.204, 0.0165, 0.2286, 0.3102, 0.2639, 0.04153, 0.1125, 0.3646, 0.01922, 0.2144, 0.3105]): _vg.add([_i], _w, 'REPLACE')
_vg = ob_cube.vertex_groups.new(name='Bone.009')
for _i, _w in zip([23, 295, 297, 302, 305, 306, 307, 308, 309, 310, 311, 312, 313, 314, 316, 317, 392, 393, 394, 395, 396, 397, 398, 399, 400, 401, 402, 403, 404, 405, 406, 407, 408, 409, 410, 411, 412, 413, 414, 415, 416, 417, 418, 419, 420, 421, 422, 423, 424, 425, 426, 427, 428, 429, 430, 431, 432, 433, 434, 435, 436, 437, 438, 440, 441, 442, 443, 444, 445, 446, 447], [0.000944, 0.0676, 0.02489, 0.06848, 0.2887, 0.135, 0.06246, 0.1293, 0.1091, 0.2256, 0.06451, 0.401, 0.1778, 0.3233, 0.07358, 0.02138, 0.7117, 0.2336, 0.8131, 0.3877, 0.8361, 0.9451, 0.5854, 0.9614, 0.4828, 0.9786, 0.8716, 0.9715, 0.8913, 0.9526, 0.7411, 0.5374, 0.9146, 0.9667, 0.05464, 0.9802, 0.9865, 0.898, 0.9009, 0.9531, 0.4434, 0.1287, 0.7878, 0.9786, 0.9603, 0.7654, 0.6837, 0.7329, 0.9529, 0.8832, 0.6306, 0.9646, 0.7846, 0.6845, 0.8915, 0.8745, 0.8801, 0.8477, 0.8698, 0.8685, 0.9007, 0.8974, 0.008274, 0.1286, 0.1482, 0.06713, 0.1019, 0.1202, 0.1414, 0.08696, 0.07259]): _vg.add([_i], _w, 'REPLACE')
_vg = ob_cube.vertex_groups.new(name='Bone.010')
for _i, _w in zip([403, 430, 431, 432, 433, 434, 435, 436, 437, 438, 439, 440, 441, 442, 443, 444, 445, 446, 447, 448, 449, 450, 451, 452, 453, 454, 455, 456, 457, 458, 459, 460, 461, 462, 463, 464, 465, 466, 467, 468, 469, 511, 512, 513, 514, 515, 516, 517, 518, 519, 520, 521, 522, 523, 524, 525, 526, 527, 528, 529, 530, 531, 532, 533, 534, 535, 536, 537, 538, 539, 540, 541, 542, 543, 544, 545, 546, 547], [0.0002873, 0.1016, 0.1216, 0.1191, 0.152, 0.1252, 0.1296, 0.09899, 0.1002, 0.9708, 0.9803, 0.8708, 0.8513, 0.9328, 0.898, 0.8792, 0.8583, 0.913, 0.9272, 0.994, 0.9844, 0.9787, 0.9751, 0.9897, 0.9919, 1.0, 0.9997, 0.9977, 0.9995, 0.9997, 0.9992, 0.999, 0.9982, 0.9993, 0.9998, 0.9999, 0.9999, 0.9998, 0.9997, 0.9999, 1.0, 1.0, 0.9999, 0.9999, 0.9999, 0.9999, 0.9999, 0.9999, 0.9999, 1.0, 1.0, 0.9999, 1.0, 1.0, 0.9999, 0.9999, 1.0, 1.0, 0.9999, 0.9999, 1.0, 1.0, 1.0, 1.0, 1.0, 1.0, 1.0, 0.9999, 0.9999, 0.9999, 0.9999, 0.9999, 0.9999, 0.9999, 0.9999, 0.9999, 0.9999, 0.9999]): _vg.add([_i], _w, 'REPLACE')
_vg = ob_cube.vertex_groups.new(name='L. Shoulder')
for _i, _w in zip([0, 2, 10, 16, 17, 18, 21, 22, 23, 24, 25, 26, 27, 28, 29, 30, 31, 32, 33, 34, 35, 36, 37, 38, 39, 40, 41, 42, 43, 44, 45, 46, 139, 140, 141, 142, 143, 145, 147, 149, 151, 153, 154, 157, 160, 161, 163, 164, 165, 168, 169, 170, 171, 172, 173, 175, 176], [0.004488, 0.02159, 0.004766, 0.112, 0.05187, 0.06388, 0.05034, 0.1328, 0.04309, 0.02942, 0.07052, 0.795, 0.3691, 0.5304, 0.1016, 0.07229, 0.4983, 0.676, 0.5417, 0.128, 0.01056, 0.881, 0.2357, 0.09193, 0.02259, 0.6882, 0.161, 0.1026, 0.02095, 0.009333, 0.1473, 0.006442, 0.05633, 0.1101, 0.1213, 0.2815, 0.1366, 0.1129, 0.2009, 0.05686, 0.08332, 0.06798, 0.1324, 0.8292, 0.03649, 0.01448, 0.1383, 0.2022, 0.0561, 0.05972, 0.08426, 0.06297, 0.009438, 0.03718, 0.09559, 0.1367, 0.08235]): _vg.add([_i], _w, 'REPLACE')
_vg = ob_cube.vertex_groups.new(name='L. Upper Arm')
for _i, _w in zip([0, 2, 7, 10, 12, 16, 17, 18, 19, 20, 21, 22, 23, 24, 25, 26, 27, 28, 31, 33, 36, 139, 140, 141, 142, 143, 144, 145, 146, 147, 148, 149, 150, 151, 152, 153, 154, 155, 156, 157, 158, 159, 160, 161, 162, 163, 164, 165, 166, 167, 168, 169, 170, 171, 172, 173, 174, 175, 176, 177, 178, 179, 180, 181, 182, 183, 184, 185, 186, 187, 188, 189, 190, 191, 192, 193, 194, 197, 198, 200], [0.08349, 0.09644, 0.001673, 0.09822, 0.001401, 0.3108, 0.1564, 0.1692, 0.001138, 0.0002352, 0.1861, 0.3345, 0.006836, 0.01578, 0.2864, 0.06525, 0.3997, 0.2541, 0.3435, 0.1121, 0.04251, 0.73, 0.5769, 0.7692, 0.5168, 0.7703, 0.9856, 0.8855, 0.9929, 0.7985, 0.9751, 0.9405, 0.9745, 0.9162, 0.9908, 0.9294, 0.8665, 0.975, 0.9926, 0.1707, 0.9868, 0.9805, 0.9559, 0.9602, 0.9816, 0.8603, 0.7975, 0.9399, 0.9873, 0.9857, 0.9389, 0.9135, 0.9363, 0.9694, 0.9517, 0.9018, 0.9801, 0.8631, 0.9162, 0.9681, 0.9747, 0.8396, 0.8441, 0.9842, 0.945, 0.859, 0.9393, 0.1089, 0.1049, 0.7973, 0.8063, 0.1399, 0.1466, 0.9155, 0.2695, 0.1407, 0.2215, 0.1037, 0.03048, 0.02542]): _vg.add([_i], _w, 'REPLACE')
_vg = ob_cube.vertex_groups.new(name='L. Lower Arm')
for _i, _w in zip([177, 179, 180, 182, 183, 184, 185, 186, 187, 188, 189, 190, 191, 192, 193, 194, 195, 196, 197, 198, 199, 200, 201, 202, 203, 204, 205, 206, 207, 208, 210, 213], [0.01004, 0.1583, 0.1536, 0.05441, 0.1391, 0.05947, 0.8913, 0.8804, 0.201, 0.1934, 0.8492, 0.84, 0.08373, 0.7255, 0.8494, 0.775, 0.9087, 0.8998, 0.8856, 0.914, 0.9264, 0.9346, 0.09543, 0.05871, 0.6699, 0.709, 0.05729, 0.06107, 0.7888, 0.2163, 0.2238, 0.09686]): _vg.add([_i], _w, 'REPLACE')
_vg = ob_cube.vertex_groups.new(name='Bone.005')
for _i, _w in zip([4, 11, 49, 51, 295, 296, 297, 298, 299, 300, 301, 302, 303, 304, 323, 324, 325, 326, 327, 329], [0.04967, 0.07029, 0.0201, 0.05743, 0.02805, 0.5827, 0.007357, 0.5652, 0.6314, 0.134, 0.09957, 0.03014, 0.1306, 0.1384, 0.4129, 0.5126, 0.4484, 0.1746, 0.1261, 0.005044]): _vg.add([_i], _w, 'REPLACE')
_vg = ob_cube.vertex_groups.new(name='Bone.006')
for _i, _w in zip([11, 51, 53, 55, 56, 61, 62, 296, 298, 299, 300, 304, 323, 324, 325, 326, 327, 328, 329, 330, 331, 332, 333, 334, 335, 336, 337, 338, 339, 340, 341, 342, 343, 344, 345, 346, 348, 350, 351], [0.00466, 0.07868, 0.04168, 0.1825, 0.2338, 0.009835, 0.008206, 0.1186, 0.09078, 0.12, 0.004083, 0.7869, 0.4859, 0.2973, 0.5046, 0.7152, 0.8449, 0.9486, 0.9494, 0.8154, 0.964, 0.8514, 0.8666, 0.9507, 0.9208, 0.9796, 0.9167, 0.9739, 0.9812, 0.7676, 0.1632, 0.8549, 0.2353, 0.9126, 0.9144, 0.01391, 0.05639, 0.06418, 0.04785]): _vg.add([_i], _w, 'REPLACE')
_vg = ob_cube.vertex_groups.new(name='Bone.007')
for _i, _w in zip([334, 335, 337, 340, 341, 342, 343, 344, 345, 346, 347, 348, 349, 350, 351, 352, 353, 354, 355, 356, 357, 358, 359, 360, 361, 362, 363], [0.03959, 0.07779, 0.08118, 0.2315, 0.8365, 0.1443, 0.7643, 0.08551, 0.08453, 0.9672, 0.9945, 0.9423, 0.9873, 0.9351, 0.9501, 0.9804, 0.9778, 0.9746, 0.9779, 0.9757, 0.9734, 0.1004, 0.3919, 0.4177, 0.2855, 0.1371, 0.3416]): _vg.add([_i], _w, 'REPLACE')
_vg = ob_cube.vertex_groups.new(name='Bone.017')
for _i, _w in zip([357, 358, 359, 360, 361, 362, 363, 470, 471, 472, 473, 474, 475, 476, 477, 478, 479, 480, 481, 482, 483, 484, 485, 486, 487, 488, 489, 490, 492, 493, 494, 495, 496, 497, 498, 500, 501, 503, 504], [0.0002269, 0.8996, 0.6078, 0.5818, 0.7143, 0.8628, 0.658, 0.5521, 0.9231, 0.8433, 0.956, 0.03254, 0.7885, 0.09169, 0.8678, 0.7872, 0.8045, 0.9561, 0.9226, 0.8546, 0.9634, 0.6191, 0.01573, 0.8583, 0.2739, 0.4198, 0.9646, 0.9925, 0.831, 0.2852, 0.9336, 0.904, 0.5636, 0.7733, 0.00187, 0.6022, 0.63, 0.489, 0.5188]): _vg.add([_i], _w, 'REPLACE')
_vg = ob_cube.vertex_groups.new(name='Bone.018')
for _i, _w in zip([470, 471, 472, 473, 474, 475, 476, 477, 478, 479, 480, 481, 482, 483, 484, 485, 486, 487, 488, 489, 491, 492, 493, 494, 495, 496, 497, 498, 499, 500, 501, 502, 503, 504, 505, 506, 507, 508, 509], [0.4353, 0.07437, 0.1495, 0.03285, 0.8081, 0.1995, 0.7904, 0.1208, 0.2059, 0.1894, 0.03402, 0.07279, 0.1242, 0.01614, 0.3425, 0.9068, 0.1348, 0.68, 0.5539, 0.01824, 0.1102, 0.1645, 0.69, 0.05849, 0.09244, 0.4201, 0.2189, 0.5194, 0.4986, 0.3858, 0.3577, 0.4887, 0.4847, 0.455, 0.09496, 0.004488, 0.1806, 0.1041, 0.05604]): _vg.add([_i], _w, 'REPLACE')
_vg = ob_cube.vertex_groups.new(name='Bone.019')
for _i, _w in zip([474, 476, 484, 485, 487, 488, 491, 498, 499, 502, 503, 504, 505, 506, 507, 508, 509], [0.1507, 0.1179, 0.02686, 0.06036, 0.04223, 0.002562, 0.8841, 0.4547, 0.494, 0.5034, 0.002618, 0.002301, 0.8912, 0.9714, 0.8105, 0.8912, 0.9426]): _vg.add([_i], _w, 'REPLACE')
_vg = ob_cube.vertex_groups.new(name='L. Leg')
for _i, _w in zip([0, 1, 2, 3, 4, 5, 6, 7, 8, 10, 11, 12, 13, 14, 17, 47, 48, 49, 50, 51, 52, 54, 55, 56, 57, 58, 60, 61, 62, 296, 300, 304, 323, 332, 333], [0.05381, 0.6648, 0.0167, 0.5503, 0.0485, 0.6221, 0.1748, 0.108, 0.008649, 0.04975, 0.6803, 0.1504, 0.1186, 0.1926, 0.009075, 0.4685, 0.5012, 0.02008, 0.4504, 0.727, 0.1812, 0.147, 0.5772, 0.4478, 0.03384, 0.01443, 0.008759, 0.08915, 0.05319, 0.1096, 0.02645, 0.04696, 0.06272, 0.09114, 0.0591]): _vg.add([_i], _w, 'REPLACE')
_vg = ob_cube.vertex_groups.new(name='L. Thigh')
for _i, _w in zip([1, 3, 5, 6, 11, 12, 14, 47, 48, 50, 51, 52, 53, 54, 55, 56, 57, 58, 59, 60, 61, 62, 63, 64, 65, 66, 67, 68, 69, 70, 71, 72, 73, 74, 75, 77, 79, 80, 332, 333], [0.1253, 0.09644, 0.128, 0.01183, 0.006275, 0.008109, 0.7755, 0.4838, 0.3003, 0.5032, 0.07938, 0.7021, 0.04314, 0.8287, 0.1849, 0.2389, 0.9428, 0.9427, 0.8307, 0.9566, 0.8642, 0.8853, 0.9441, 0.9051, 0.9864, 0.9054, 0.9769, 0.987, 0.7614, 0.2089, 0.8897, 0.2744, 0.9205, 0.9351, 0.02755, 0.05301, 0.05377, 0.02107, 0.01659, 0.01775]): _vg.add([_i], _w, 'REPLACE')
_vg = ob_cube.vertex_groups.new(name='L. Calf')
for _i, _w in zip([63, 64, 66, 69, 70, 71, 72, 73, 74, 75, 76, 77, 78, 79, 80, 81, 82, 83, 84, 85, 86, 87, 88, 89, 90, 91, 92], [0.0507, 0.0929, 0.09175, 0.2375, 0.7906, 0.1098, 0.7249, 0.07797, 0.06431, 0.9598, 0.9903, 0.9456, 0.9801, 0.9457, 0.9638, 0.97, 0.9655, 0.9703, 0.9618, 0.9813, 0.9776, 0.0979, 0.2398, 0.1299, 0.1978, 0.06929, 0.1492]): _vg.add([_i], _w, 'REPLACE')
_vg = ob_cube.vertex_groups.new(name='L. Ankle')
for _i, _w in zip([81, 82, 83, 84, 87, 88, 89, 90, 91, 92, 217, 218, 219, 220, 221, 222, 223, 224, 225, 226, 227, 228, 229, 230, 231, 232, 233, 234, 235, 236, 237, 239, 240, 241, 242, 243, 244, 245, 247, 248, 250, 251], [0.007868, 0.0186, 0.00607, 0.0254, 0.902, 0.7601, 0.8699, 0.8021, 0.9306, 0.8507, 0.5706, 0.9016, 0.8524, 0.9625, 0.06582, 0.7418, 0.07509, 0.8961, 0.7893, 0.7924, 0.9465, 0.9323, 0.8848, 0.9864, 0.6569, 0.04108, 0.8451, 0.2973, 0.4495, 0.9089, 0.9677, 0.7755, 0.3093, 0.9629, 0.8981, 0.5739, 0.7824, 0.03372, 0.6151, 0.6514, 0.5025, 0.5321]): _vg.add([_i], _w, 'REPLACE')
_vg = ob_cube.vertex_groups.new(name='L. Foot Base')
for _i, _w in zip([217, 218, 219, 220, 221, 222, 223, 224, 225, 226, 227, 228, 229, 231, 232, 233, 234, 235, 236, 237, 238, 239, 240, 241, 242, 243, 244, 245, 246, 247, 248, 249, 250, 251, 253, 254, 255, 256], [0.4121, 0.09383, 0.14, 0.02085, 0.7559, 0.2388, 0.8293, 0.09585, 0.2018, 0.1984, 0.05085, 0.06363, 0.09721, 0.3133, 0.8765, 0.1459, 0.6406, 0.5151, 0.08626, 0.01091, 0.2082, 0.2144, 0.6606, 0.01531, 0.0972, 0.4048, 0.2084, 0.5184, 0.4991, 0.369, 0.3346, 0.4798, 0.4652, 0.4352, 0.07582, 0.2431, 0.019, 0.1002]): _vg.add([_i], _w, 'REPLACE')
_vg = ob_cube.vertex_groups.new(name='L. Toes')
for _i, _w in zip([221, 223, 231, 232, 234, 235, 238, 240, 245, 246, 249, 250, 251, 252, 253, 254, 255, 256], [0.1782, 0.09561, 0.009603, 0.07794, 0.06211, 0.02086, 0.7748, 0.01011, 0.4397, 0.4975, 0.5021, 0.01456, 0.01531, 0.9793, 0.9196, 0.7374, 0.9649, 0.895]): _vg.add([_i], _w, 'REPLACE')
_vg = ob_cube.vertex_groups.new(name='L. Wrist')
for _i, _w in zip([195, 196, 198, 199, 200, 201, 202, 203, 204, 205, 206, 207, 208, 209, 210, 211, 212, 213, 214, 215, 216, 259, 260, 261, 262, 263, 265, 266, 275, 284], [0.07249, 0.08069, 0.04083, 0.05804, 0.00441, 0.8107, 0.8297, 0.3144, 0.279, 0.9345, 0.9308, 0.1957, 0.7772, 0.9714, 0.766, 0.8854, 0.8827, 0.8039, 0.9281, 0.8826, 0.8903, 0.0969, 0.08069, 0.07627, 0.07485, 0.08668, 0.0799, 0.08482, 0.06079, 0.0131]): _vg.add([_i], _w, 'REPLACE')
_vg = ob_cube.vertex_groups.new(name='L. Fingers')
for _i, _w in zip([201, 202, 211, 213, 215, 216, 258, 259, 260, 261, 262, 263, 265, 266, 268, 269, 270, 271, 272, 273, 274, 276, 278, 280, 286], [0.07546, 0.05666, 0.09277, 0.06098, 0.05736, 0.09016, 0.1743, 0.8014, 0.2182, 0.8338, 0.1473, 0.6661, 0.7029, 0.8449, 0.7029, 0.17, 0.6816, 0.6244, 0.7874, 0.5628, 0.007655, 0.3045, 0.2267, 0.1821, 0.05223]): _vg.add([_i], _w, 'REPLACE')
_vg = ob_cube.vertex_groups.new(name='L. Finger Tips')
for _i, _w in zip([258, 259, 261, 265, 266, 267, 268, 269, 270, 271, 272, 273, 274, 276, 277, 278, 279, 280, 281, 282, 283], [0.8182, 0.0297, 0.03581, 0.01228, 0.05125, 0.9939, 0.2374, 0.8206, 0.2458, 0.3272, 0.1403, 0.405, 0.9692, 0.6696, 0.976, 0.7529, 0.979, 0.8015, 0.9728, 0.9868, 0.9842]): _vg.add([_i], _w, 'REPLACE')
_vg = ob_cube.vertex_groups.new(name='L. Thumb')
for _i, _w in zip([202, 212, 213, 215, 259, 260, 261, 262, 263, 264, 265, 268, 270, 271, 272, 275, 284, 286, 287, 288, 292], [0.06438, 0.03574, 0.02915, 0.02603, 0.03525, 0.5433, 0.02848, 0.6364, 0.1887, 0.9347, 0.1544, 0.03838, 0.05295, 0.01201, 0.06388, 0.05345, 0.07672, 0.1421, 0.07767, 0.04184, 0.01728]): _vg.add([_i], _w, 'REPLACE')
_vg = ob_cube.vertex_groups.new(name='L. Thumb Tip')
for _i, _w in zip([212, 214, 260, 262, 263, 264, 265, 275, 284, 285, 286, 287, 288, 289, 290, 291, 292, 293, 294], [0.05398, 0.02794, 0.1446, 0.1286, 0.04816, 0.01544, 0.01367, 0.862, 0.8724, 0.9835, 0.8332, 0.8935, 0.9521, 0.9566, 0.9681, 0.9969, 0.9595, 0.9765, 0.9935]): _vg.add([_i], _w, 'REPLACE')
_vg = ob_cube.vertex_groups.new(name='L. Elbow IK')
_vg = ob_cube.vertex_groups.new(name='L. Hand IK')
for _i, _w in zip([195, 196, 198, 199, 201, 202, 203, 204, 205, 206, 207, 208, 209, 210, 211, 212, 213, 214, 215, 216, 259, 260, 261, 262, 263, 265, 266, 275], [0.02788, 0.03504, 0.001504, 0.01008, 0.4437, 0.4515, 0.1734, 0.1555, 0.4858, 0.4847, 0.1083, 0.4288, 0.4943, 0.4266, 0.4694, 0.4665, 0.4417, 0.4835, 0.4679, 0.4735, 0.05261, 0.03774, 0.03059, 0.02923, 0.04455, 0.03461, 0.0395, 0.01419]): _vg.add([_i], _w, 'REPLACE')
_vg = ob_cube.vertex_groups.new(name='R. Shoulder')
for _i, _w in zip([23, 24, 29, 30, 33, 34, 35, 37, 38, 39, 43, 44, 46, 305, 306, 307, 308, 309, 310, 311, 312, 313, 314, 315, 316, 317, 318, 319, 320, 321, 322, 392, 393, 394, 395, 396, 397, 398, 400, 402, 404, 406, 407, 408, 410, 413, 414, 416, 417, 418, 420, 421, 422, 423, 424, 425, 426, 427, 428, 429], [0.04227, 0.06329, 0.1014, 0.1433, 0.03727, 0.1283, 0.2789, 0.03345, 0.09232, 0.09952, 0.01718, 0.0267, 0.003578, 0.103, 0.04107, 0.02839, 0.02578, 0.08239, 0.05807, 0.7914, 0.3437, 0.4948, 0.4644, 0.68, 0.5543, 0.8938, 0.2505, 0.7066, 0.1454, 0.1019, 0.1302, 0.05135, 0.06859, 0.08479, 0.131, 0.07375, 0.01701, 0.4088, 0.5132, 0.134, 0.1139, 0.2492, 0.4575, 0.0734, 0.9453, 0.1102, 0.09516, 0.5557, 0.8711, 0.203, 0.01128, 0.2252, 0.3085, 0.2612, 0.05038, 0.1174, 0.3655, 0.03394, 0.2127, 0.308]): _vg.add([_i], _w, 'REPLACE')
_vg = ob_cube.vertex_groups.new(name='R. Upper Arm')
for _i, _w in zip([23, 295, 297, 302, 305, 306, 307, 308, 309, 310, 311, 312, 313, 314, 316, 317, 318, 392, 393, 394, 395, 396, 397, 398, 399, 400, 401, 402, 403, 404, 405, 406, 407, 408, 409, 410, 411, 412, 413, 414, 415, 416, 417, 418, 419, 420, 421, 422, 423, 424, 425, 426, 427, 428, 429, 430, 431, 432, 433, 434, 435, 436, 437, 438, 439, 440, 441, 442, 443, 444, 445, 446, 447, 448, 449, 450, 451, 452, 453], [0.002602, 0.07414, 0.06876, 0.08274, 0.2992, 0.1451, 0.122, 0.161, 0.2407, 0.2645, 0.07023, 0.4288, 0.3012, 0.3929, 0.1296, 0.04396, 0.001996, 0.6951, 0.5496, 0.8186, 0.7548, 0.869, 0.9653, 0.5906, 0.9848, 0.4865, 0.9798, 0.8651, 0.9742, 0.8856, 0.977, 0.7499, 0.5421, 0.9261, 0.9911, 0.05469, 0.9799, 0.9811, 0.8895, 0.901, 0.9727, 0.4439, 0.1288, 0.7956, 0.9736, 0.9685, 0.7743, 0.6907, 0.7384, 0.9488, 0.8804, 0.6336, 0.9573, 0.7871, 0.6914, 0.9868, 0.9835, 0.898, 0.8656, 0.9892, 0.9757, 0.8788, 0.9821, 0.1465, 0.129, 0.931, 0.8748, 0.2571, 0.2946, 0.9337, 0.7374, 0.2154, 0.865, 0.01023, 0.03566, 0.1162, 0.1124, 0.009444, 0.06537]): _vg.add([_i], _w, 'REPLACE')
_vg = ob_cube.vertex_groups.new(name='R. Lower Arm')
for _i, _w in zip([432, 433, 436, 438, 439, 440, 441, 442, 443, 444, 445, 446, 447, 448, 449, 450, 451, 452, 453, 454, 455, 456, 457, 458, 459, 460, 461, 462, 463, 466, 467, 469], [0.09995, 0.1318, 0.119, 0.8526, 0.8665, 0.06832, 0.1246, 0.7364, 0.6929, 0.06576, 0.2605, 0.7749, 0.1337, 0.9297, 0.8856, 0.8784, 0.8754, 0.9131, 0.9254, 0.1192, 0.1023, 0.8255, 0.9013, 0.1114, 0.2037, 0.878, 0.684, 0.06259, 0.8058, 0.1295, 0.05419, 0.004295]): _vg.add([_i], _w, 'REPLACE')
_vg = ob_cube.vertex_groups.new(name='R. Wrist')
for _i, _w in zip([448, 449, 452, 454, 455, 456, 457, 458, 459, 460, 461, 462, 463, 464, 465, 466, 467, 468, 469, 512, 513, 514, 515, 516, 518, 519, 528, 537, 538], [0.02964, 0.07026, 0.05669, 0.8001, 0.7705, 0.1514, 0.08639, 0.8843, 0.782, 0.1037, 0.2994, 0.9311, 0.1877, 0.9211, 0.8629, 0.7634, 0.8512, 0.8751, 0.9069, 0.07532, 0.07813, 0.06334, 0.06824, 0.08158, 0.07897, 0.05424, 0.06505, 0.03126, 0.0264]): _vg.add([_i], _w, 'REPLACE')
_vg = ob_cube.vertex_groups.new(name='R. Fingers')
for _i, _w in zip([454, 464, 468, 469, 511, 512, 513, 514, 515, 516, 518, 519, 520, 521, 522, 523, 524, 525, 526, 527, 529, 530, 531, 532, 533, 534, 536], [0.0476, 0.05318, 0.003542, 0.05965, 0.829, 0.7815, 0.08534, 0.7749, 0.06132, 0.2067, 0.2516, 0.8964, 0.07065, 0.74, 0.3503, 0.63, 0.7944, 0.7189, 0.5902, 0.5486, 0.3611, 0.004341, 0.2663, 0.06593, 0.2474, 0.03962, 0.04697]): _vg.add([_i], _w, 'REPLACE')
_vg = ob_cube.vertex_groups.new(name='R. Finger Tips')
for _i, _w in zip([511, 518, 520, 521, 522, 523, 524, 525, 526, 527, 529, 530, 531, 532, 533, 534, 535, 536], [0.1545, 0.001935, 0.929, 0.1537, 0.6166, 0.2394, 0.09705, 0.1611, 0.3366, 0.4246, 0.5875, 0.9677, 0.6876, 0.9281, 0.7127, 0.9477, 0.9931, 0.9446]): _vg.add([_i], _w, 'REPLACE')
_vg = ob_cube.vertex_groups.new(name='R. Thumb')
for _i, _w in zip([454, 455, 465, 466, 467, 468, 512, 513, 514, 515, 516, 517, 518, 519, 521, 522, 523, 524, 525, 526, 528, 529, 531, 533, 537, 539, 540, 541, 542, 543, 545, 546], [0.00978, 0.1095, 0.06961, 0.08461, 0.007925, 0.07528, 0.1187, 0.6765, 0.131, 0.7472, 0.6456, 0.9636, 0.6144, 0.01966, 0.08693, 0.001196, 0.1092, 0.0875, 0.1086, 0.05818, 0.08525, 0.03469, 0.02693, 0.01931, 0.112, 0.2016, 0.1181, 0.1039, 0.02866, 0.02885, 0.05083, 0.0158]): _vg.add([_i], _w, 'REPLACE')
_vg = ob_cube.vertex_groups.new(name='R. Thumb Tips')
for _i, _w in zip([465, 467, 513, 515, 516, 518, 528, 537, 538, 539, 540, 541, 542, 543, 544, 545, 546, 547], [0.06354, 0.05959, 0.144, 0.1126, 0.05013, 0.009144, 0.8337, 0.8365, 0.9365, 0.8006, 0.8576, 0.8953, 0.9407, 0.9455, 0.9773, 0.947, 0.958, 0.9844]): _vg.add([_i], _w, 'REPLACE')
_vg = ob_cube.vertex_groups.new(name='R. Leg')
for _i, _w in zip([4, 11, 49, 51, 295, 296, 297, 298, 299, 300, 301, 302, 303, 304, 323, 324, 325, 326, 327, 329], [0.04966, 0.07029, 0.0201, 0.05743, 0.02798, 0.5827, 0.00692, 0.5652, 0.6314, 0.1339, 0.09953, 0.02997, 0.1306, 0.1384, 0.4129, 0.5126, 0.4484, 0.1746, 0.1261, 0.005043]): _vg.add([_i], _w, 'REPLACE')
_vg = ob_cube.vertex_groups.new(name='R. Thigh')
for _i, _w in zip([11, 51, 53, 55, 56, 61, 62, 296, 298, 299, 300, 304, 323, 324, 325, 326, 327, 328, 329, 330, 331, 332, 333, 334, 335, 336, 337, 338, 339, 340, 341, 342, 343, 344, 345, 346, 348, 350, 351], [0.004658, 0.07868, 0.04168, 0.1825, 0.2338, 0.009835, 0.008206, 0.1186, 0.09078, 0.12, 0.004079, 0.7869, 0.4859, 0.2973, 0.5046, 0.7152, 0.8449, 0.9486, 0.9494, 0.8154, 0.964, 0.8514, 0.8666, 0.9507, 0.9209, 0.9796, 0.9167, 0.9739, 0.9812, 0.7676, 0.1638, 0.8548, 0.2355, 0.9125, 0.9143, 0.01581, 0.05508, 0.06235, 0.04282]): _vg.add([_i], _w, 'REPLACE')
_vg = ob_cube.vertex_groups.new(name='R. Calf')
for _i, _w in zip([334, 335, 337, 340, 341, 342, 343, 344, 345, 346, 347, 348, 349, 350, 351, 352, 353, 354, 355, 356, 357, 358, 359, 360, 361, 362, 363], [0.03957, 0.07774, 0.08115, 0.2314, 0.836, 0.1444, 0.764, 0.08559, 0.0847, 0.9661, 0.9944, 0.9437, 0.9863, 0.937, 0.9527, 0.9774, 0.9762, 0.9763, 0.9737, 0.9778, 0.9764, 0.1076, 0.3886, 0.4098, 0.285, 0.114, 0.3299]): _vg.add([_i], _w, 'REPLACE')
_vg = ob_cube.vertex_groups.new(name='R. Ankle')
for _i, _w in zip([355, 358, 359, 360, 361, 362, 363, 470, 471, 472, 473, 474, 475, 476, 477, 478, 479, 480, 481, 482, 483, 484, 485, 486, 487, 488, 489, 490, 492, 493, 494, 495, 496, 497, 498, 500, 501, 503, 504], [0.002109, 0.8923, 0.6112, 0.5898, 0.7149, 0.8859, 0.6697, 0.5611, 0.9159, 0.8491, 0.9613, 0.05209, 0.7703, 0.08347, 0.8852, 0.7895, 0.8003, 0.9554, 0.9289, 0.873, 0.9763, 0.6388, 0.02321, 0.8617, 0.2855, 0.4345, 0.9426, 0.995, 0.8052, 0.2951, 0.9492, 0.9033, 0.5685, 0.7783, 0.01521, 0.608, 0.6385, 0.4951, 0.524]): _vg.add([_i], _w, 'REPLACE')
_vg = ob_cube.vertex_groups.new(name='R. Foot Base')
for _i, _w in zip([470, 471, 472, 473, 474, 475, 476, 477, 478, 479, 480, 481, 482, 484, 485, 486, 487, 488, 489, 491, 492, 493, 494, 495, 496, 497, 498, 499, 500, 501, 502, 503, 504, 506, 507, 508, 509], [0.4245, 0.08094, 0.1439, 0.02317, 0.7853, 0.2149, 0.8079, 0.1053, 0.203, 0.1926, 0.03527, 0.06698, 0.108, 0.327, 0.8975, 0.1312, 0.6618, 0.5354, 0.05499, 0.1835, 0.1882, 0.6786, 0.03939, 0.0928, 0.4132, 0.2136, 0.5206, 0.4992, 0.3786, 0.349, 0.4852, 0.4762, 0.4474, 0.03515, 0.218, 0.06177, 0.07301]): _vg.add([_i], _w, 'REPLACE')
_vg = ob_cube.vertex_groups.new(name='R. Toes')
for _i, _w in zip([474, 476, 484, 485, 487, 488, 491, 493, 498, 499, 502, 503, 504, 505, 506, 507, 508, 509], [0.1626, 0.1087, 0.0184, 0.06591, 0.05274, 0.01017, 0.8048, 0.00262, 0.4468, 0.4968, 0.5034, 0.007394, 0.007287, 0.9722, 0.9556, 0.7684, 0.937, 0.9247]): _vg.add([_i], _w, 'REPLACE')
_m = ob_cube.modifiers.new('Armature', 'ARMATURE')
_m.object = ob_armature
ob_empty.location = (0.0, 1.57, 0.0)
ob_empty.rotation_euler = (1.571, 0.0, 1.571)
ob_empty.empty_display_type = 'IMAGE'
ob_empty.empty_display_size = 5.0
ob_empty_001.location = (-0.6875, 0.0, 0.0)
ob_empty_001.rotation_euler = (1.571, -0.0, 1.192e-07)
ob_empty_001.empty_display_type = 'IMAGE'
ob_empty_001.empty_display_size = 5.0
ob_armature.location = (0.0, 0.0, 0.0)
ob_armature.scale = (0.3072, 0.3072, 0.3072)
ob_armature.show_in_front = True

# ---- collection membership
col_collection.objects.link(ob_cube)
col_collection.objects.link(ob_empty)
col_collection.objects.link(ob_empty_001)
col_collection.objects.link(ob_armature)

# ---- scene / render settings (as saved in the file)
scene.frame_start = 1; scene.frame_end = 250; scene.frame_set(104)
scene.render.engine = 'BLENDER_EEVEE_NEXT'
scene.render.bake_bias = 0.0
scene.render.bake_samples = 0
scene.cycles.sampling_pattern = 'TABULATED_SOBOL'
scene.eevee.use_volume_custom_range = False
bpy.context.view_layer.update()

# ---- added for rendering (the .blend has no active camera and no usable light): camera, sun
cam_auto = bpy.data.cameras.new('AutoCamera')
cam_auto.lens = 50.0
cam_auto.sensor_width = 36.0
cam_auto.clip_end = 1000.0
ob_auto_camera = bpy.data.objects.new('AutoCamera', cam_auto)
scene.collection.objects.link(ob_auto_camera)
ob_auto_camera.location = (2.64801, -3.11598, 2.01991)
ob_auto_camera.rotation_euler = (1.09748, -7.21219e-08, 0.694738)
scene.camera = ob_auto_camera
light_auto_sun = bpy.data.lights.new('AutoSun', 'SUN')
light_auto_sun.energy = 3.0
light_auto_sun.angle = 0.0523599
ob_auto_sun = bpy.data.objects.new('AutoSun', light_auto_sun)
scene.collection.objects.link(ob_auto_sun)
ob_auto_sun.rotation_euler = (0.872665, 0.174533, 0.523599)
bpy.context.view_layer.update()
